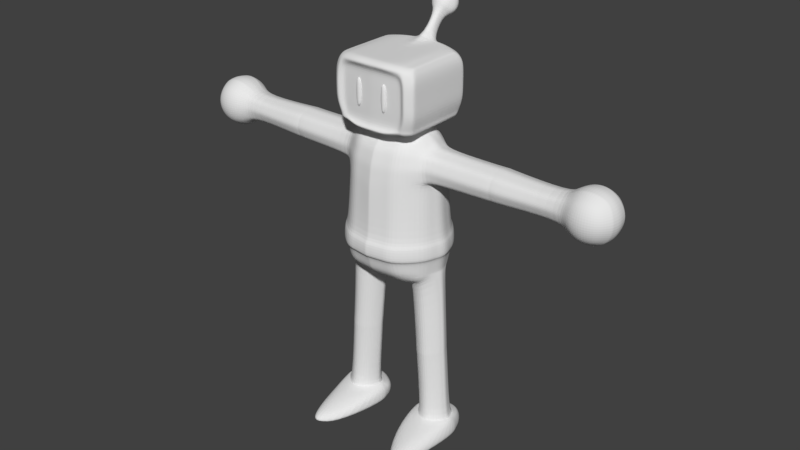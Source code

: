 # Source: bomner2.blend  (saved by Blender 2.78.0; exported with 4.5.12 LTS)
import bpy
from mathutils import Matrix  # noqa: F401  (used for matrix-valued properties, if any)

bpy.ops.wm.read_factory_settings(use_empty=True)
scene = bpy.context.scene
scene.name = 'Scene'

# ---- collections
col_collection_1 = bpy.data.collections.new('Collection 1'); scene.collection.children.link(col_collection_1)

# ---- materials (node trees are filled in below, after node groups)
mat_material = bpy.data.materials.new('Material')
mat_material.alpha_threshold = 0.0
mat_material.use_transparent_shadow = False
mat_material.roughness = 0.5
mat_material.line_color = (0.0, 0.0, 0.0, 1.0)

# ---- material node trees

# ---- world
world_world = bpy.data.worlds.new('World'); scene.world = world_world
world_world.color = (0.05088, 0.05088, 0.05088)
world_world.use_sun_shadow = False
world_world.sun_shadow_jitter_overblur = 0.0
world_world.cycles.sampling_method = 'MANUAL'

# ---- meshes
me_cube_001 = bpy.data.meshes.new('Cube.001')
me_cube_001.from_pydata([(0.1099, 2.82, 6.221), (0.191, 2.823, 5.97), (0.2216, 2.692, 5.737), (0.1908, 2.465, 5.597), (0.1984, 2.773, 6.272), (0.353, 2.743, 6.056), (0.4132, 2.594, 5.828), (0.3511, 2.375, 5.672), (0.2483, 2.7, 6.344), (0.4453, 2.611, 6.186), (0.5232, 2.437, 5.978), (0.4422, 2.24, 5.797), (0.2477, 2.615, 6.42), (0.44, 2.459, 6.324), (0.4361, 2.263, 6.144), (0.3595, 2.096, 5.941), (0.1089, 1.978, 5.816), (0.1978, 2.539, 6.485), (0.2609, 2.327, 6.453), (0.3157, 2.118, 6.298), (0.2597, 1.977, 6.081), (0.08663, 1.926, 5.842), (0.6286, -1.419, 3.3), (0.6032, -1.457, 4.349), (0.5651, -1.483, 3.3), (0.4752, -1.483, 4.349), (0.4371, -1.457, 3.3), (0.4117, -1.419, 3.3), (7.54, -0.0002375, 0.4603), (6.917, -0.001062, 0.7656), (6.912, -0.6389, 1.398), (7.541, 0.6643, 0.7316), (7.541, 0.6785, 2.074), (8.254, -0.0007489, 0.6803), (7.542, -0.6796, 2.075), (7.028, -0.5178, 0.8782), (8.121, 0.5863, 1.979), (1.474, 0.651, 1.915), (1.474, -0.651, 1.915), (0.9308, 1.164, 1.936), (1.044, -1.53, -1.939), (1.028, -1.061, -2.858), (2.011, 0.0, -1.939), (0.7825, -0.4827, -3.177), (1.348, 0.5542, 2.183), (0.9186, 0.9537, 2.183), (1.508, 0.0, 2.183), (0.9186, 0.7362, 2.365), (0.9558, -1.327, 1.386), (1.818, 0.0005695, 0.7911), (1.608, 0.7474, 0.8618), (1.823, 0.0, 0.7458), (6.563, 0.0, 1.856), (6.563, 0.4182, 1.723), (6.563, -0.5514, 1.384), (1.818, -0.5114, 1.8), (1.818, 0.5125, 1.8), (1.613, 0.7468, 0.4296), (0.9607, 1.437, 0.4296), (0.9661, -1.41, 0.4296), (4.191, 0.0387, 0.7911), (4.191, -0.4989, 0.9541), (4.191, 0.5763, 0.9541), (4.191, 0.5507, 1.8), (4.307, 0.0005695, 0.7911), (4.307, 0.5344, 0.9541), (4.307, -0.7009, 1.385), (4.307, 0.0005695, 1.963), (4.045, -0.5114, 1.8), (4.045, -0.7039, 1.385), (4.045, 0.0005695, 1.963), (0.8773, 0.2503, 2.454), (0.8773, -0.2518, 2.454), (0.9345, -0.4297, 2.454), (0.9345, 0.4348, 2.454), (0.9883, 0.0, 2.454), (0.9618, -0.703, -3.088), (1.916, 0.001873, -2.544), (1.071, 1.432, -2.544), (0.9704, 0.008391, -8.641), (1.034, 1.124, -2.858), (0.7578, 0.01002, -3.221), (0.9707, 0.5327, -3.113), (1.043, 0.2972, -8.641), (1.547, -0.6936, -8.641), (2.236, 0.4455, -8.641), (2.396, -0.002163, -8.641), (1.902, -0.6908, -8.641), (1.664, 0.8192, -2.306), (1.949, 0.0009365, -2.306), (1.006, 0.5249, -3.165), (0.6766, 0.228, -3.272), (0.6377, 0.01067, -3.249), (1.532, -0.5911, -3.112), (1.493, 0.5161, -8.621), (2.267, 0.0009731, -8.621), (1.911, 0.6999, -8.641), (1.449, 0.6281, -8.641), (1.161, 0.2456, -8.621), (1.254, -0.3428, -8.621), (1.057, -0.3636, -5.94), (2.005, -0.275, -5.846), (1.967, 0.3371, -5.849), (1.701, -0.6122, -5.875), (1.068, -0.3435, -6.094), (1.308, 0.5124, -6.074), (1.711, -0.5922, -6.033), (0.9823, 0.2422, -6.107), (0.9057, 0.01057, -6.115), (2.104, 0.002163, -5.64), (0.8798, 0.0107, -5.779), (1.693, 0.5929, -5.686), (1.283, 0.5125, -5.742), (1.995, -0.2549, -5.65), (1.956, 0.3573, -5.653), (1.69, -0.5921, -5.686), (2.36, -0.389, -8.682), (1.421, 0.6814, -8.682), (1.112, -0.4908, -8.682), (1.615, -1.366, -8.781), (2.01, -1.328, -8.781), (1.023, -0.9446, -8.781), (2.418, -1.123, -8.95), (0.9657, -1.314, -8.95), (1.722, -2.572, -9.113), (1.739, -2.763, -9.385), (1.093, -1.927, -9.385), (0.9684, 0.6331, -9.384), (1.937, 0.9221, -8.745), (1.937, 1.013, -8.836), (2.478, -0.02161, -8.682), (1.427, 0.9969, -9.385), (0.7438, -0.07695, -8.867), (2.632, -0.1061, -9.385), (2.646, -0.0776, -9.062), (2.0, -0.1343, -9.387), (0.6992, -0.2065, -9.384), (0.6951, -0.1592, -9.06), (2.595, -0.04932, -8.874), (0.8043, -0.06786, -8.756), (2.54, -0.0322, -8.761), (2.078, -1.761, -9.386), (7.54, 0.8776, 1.77), (6.937, -0.61, 1.655), (8.226, 0.6914, 1.687), (1.521, 0.7209, 1.651), (0.9433, -1.243, 1.661), (4.191, -0.5687, 1.593), (4.045, -0.6077, 1.593), (4.045, 0.6088, 1.593), (7.539, 0.8661, 1.023), (6.942, -0.605, 1.138), (6.942, 0.6036, 1.139), (8.219, 0.6847, 1.102), (4.191, -0.5815, 1.17), (4.307, -0.6171, 1.17), (8.505, -0.3692, 1.392), (7.541, -0.3415, 2.296), (6.94, -0.2284, 0.7893), (8.223, -0.2583, 0.7062), (8.239, -0.2639, 2.096), (1.436, -0.2484, 2.183), (1.283, -0.1916, 2.365), (6.563, -0.1875, 1.797), (6.563, -0.1691, 0.9584), (1.818, -0.2745, 0.8641), (4.191, -0.2023, 0.8641), (0.9811, -0.1129, 2.454), (1.832, -0.2446, -2.595), (1.92, -0.1121, -2.945), (2.074, -0.1132, -6.002), (2.055, -0.1131, -5.644), (2.425, -0.1863, -8.682), (8.425, -0.3402, 1.776), (8.415, -0.3357, 1.01), (8.488, 0.4106, 1.392), (1.576, 0.3255, 1.98), (1.428, 0.2771, 2.183), (1.818, 0.2566, 1.882), (4.307, 0.2566, 1.882), (0.9803, 0.1259, 2.454), (7.183, -0.8431, 1.395), (7.273, 0.6328, 2.027), (7.279, -0.6201, 0.7751), (7.274, -0.6338, 2.028), (7.205, 0.7898, 1.731), (7.209, -0.7813, 1.06), (7.202, 0.3409, 2.191), (7.926, -0.9071, 1.393), (7.919, 4.224e-05, 0.5011), (7.933, 0.0004072, 2.314), (7.815, 0.6532, 0.7409), (7.816, -0.6537, 0.7402), (7.898, 0.847, 1.754), (7.893, 0.8357, 1.036), (7.896, -0.3174, 0.5509), (1.86, 0.4327, -1.939), (6.563, 0.1886, 0.9653), (1.721, 0.3734, 0.4296), (4.191, 0.3075, 0.8726), (4.045, 0.2717, 0.8726), (1.831, 0.2653, -2.595), (2.201, 0.1839, -8.621), (2.316, 0.2217, -8.641), (1.131, 0.1276, -8.621), (2.04, 0.1596, -5.844), (0.9182, 0.1265, -5.777), (2.03, 0.1797, -5.647), (2.388, 0.2281, -8.682), (0.8338, 0.2133, -9.384), (1.476, 0.4131, -9.385), (2.447, 0.3399, -8.855), (2.465, 0.3436, -9.385), (0.8643, 0.2025, -8.751), (1.589, 0.769, 1.124), (0.9623, 1.363, 1.102), (6.563, 0.4642, 1.208), (6.956, 0.2644, 0.8066), (7.217, 0.3205, 0.6426), (0.8773, 0.2503, 2.533), (0.8773, -0.25, 2.533), (0.9345, -0.4297, 2.531), (0.9345, 0.4348, 2.531), (0.9811, -0.1129, 2.531), (0.9803, 0.1259, 2.531), (1.213, -1.248, 2.637), (1.411, 1.067, 2.637), (1.366, 1.301, 2.692), (1.364, -1.297, 2.716), (1.236, -1.389, 2.716), (1.236, 1.392, 2.668), (1.245, -1.439, 2.8), (1.256, 1.441, 2.8), (1.518, -1.179, 2.8), (1.266, -1.439, 4.766), (1.299, 1.441, 4.766), (1.569, 0.0003062, 4.766), (1.569, 1.228, 4.766), (1.367, 1.298, 4.871), (1.365, -1.295, 4.871), (1.238, -1.386, 4.871), (1.238, 1.389, 4.871), (1.502, 1.184, 4.871), (1.334, -1.162, 4.941), (1.219, -1.244, 4.963), (1.456, 0.001102, 4.941), (1.456, -1.019, 4.919), (1.456, 1.063, 4.941), (1.219, -0.002892, 4.986), (1.335, -0.0007954, 4.967), (1.62, -0.006941, 4.616), (1.419, 1.395, 2.883), (1.245, -1.439, 2.883), (1.518, 1.276, 2.883), (1.296, 1.472, 2.883), (1.518, 0.0003062, 2.883), (8.227, -0.2206, 0.7024), (4.191, -0.1572, 1.901), (4.307, -0.1954, 1.901), (1.805, -0.321, -2.544), (1.927, -0.09523, -2.943), (2.234, -0.1021, -8.621), (2.356, -0.1282, -8.641), (2.072, -0.1164, -5.842), (2.081, -0.09634, -6.002), (2.062, -0.09621, -5.644), (2.433, -0.1622, -8.682), (6.936, -0.1952, 0.7859), (1.6, -0.2492, 1.995), (1.29, -0.1636, 2.365), (6.563, -0.1601, 1.805), (1.818, -0.2342, 0.8535), (4.191, -0.1671, 0.8535), (8.435, -0.2904, 1.781), (7.899, -0.271, 0.5436), (0.9822, -0.09638, 2.533), (0.9822, -0.09638, 2.531), (1.411, -0.8727, 2.637), (1.487, -0.9714, 2.716), (1.518, -1.006, 2.8), (1.569, -1.006, 4.766), (1.456, -0.9345, 4.941), (1.219, -1.027, 4.98), (6.952, 0.2369, 0.8023), (8.235, 0.2658, 2.092), (1.436, 0.2484, 2.183), (1.283, 0.1916, 2.365), (1.727, 0.335, 0.7978), (6.563, 0.169, 0.9584), (1.818, 0.2756, 0.8641), (1.732, 0.3347, 0.4296), (4.307, 0.2398, 0.8641), (4.045, 0.2436, 0.8641), (0.7593, 0.1911, -3.221), (0.9284, 0.09431, -5.958), (0.94, 0.1144, -6.112), (0.798, 0.2102, -8.853), (2.483, 0.297, -9.385), (7.541, 0.3406, 2.288), (8.219, 0.2595, 0.7097), (1.818, 0.23, 1.89), (4.307, 0.23, 1.89), (4.045, 0.23, 1.89), (7.893, 0.3175, 0.5576), (7.905, 0.328, 2.254), (1.809, 0.3164, -2.544), (0.623, 0.1078, -3.221), (1.822, 0.3677, -2.306), (1.841, 0.238, -2.595), (0.6551, 0.1081, -3.26), (0.7212, 0.1155, -3.304), (2.208, 0.165, -8.621), (2.324, 0.1985, -8.641), (2.048, 0.1412, -5.843), (2.057, 0.1612, -6.003), (0.9238, 0.1345, -8.682), (2.398, 0.2022, -8.682), (1.972, 0.4084, -9.388), (2.491, 0.3309, -9.052), (2.432, 0.2683, -8.754), (7.214, 0.2873, 0.6346), (1.518, 1.101, 2.8), (1.502, 1.061, 4.871), (1.456, 0.9532, 4.941), (1.219, 1.118, 5.0), (1.62, 1.18, 4.616), (1.518, 1.137, 2.883), (0.522, -1.207, 1.936), (0.522, 1.211, 1.936), (0.6222, -1.588, -1.939), (0.5112, -0.9878, 2.183), (0.5112, 0.9915, 2.183), (0.5112, -0.7616, 2.365), (0.544, -1.381, 1.386), (0.544, 1.385, 1.386), (0.5556, 1.451, 0.8177), (0.5531, -1.47, 0.4296), (0.5253, -0.4479, 2.454), (0.6393, -1.413, -2.544), (0.6457, 1.483, -2.544), (0.6077, -1.102, -2.858), (0.6126, 1.164, -2.858), (0.3911, -0.5018, -3.177), (0.3723, 0.428, -3.221), (0.6308, -1.501, -2.306), (0.6375, 1.573, -2.306), (0.533, 1.298, 1.661), (0.5487, -1.414, 1.102), (0.5253, 0.4516, 2.533), (0.5253, -0.4479, 2.531), (1.054, -1.248, 2.637), (1.075, 1.456, 2.664), (1.082, 1.505, 4.766), (1.056, 1.46, 4.871), (1.06, -1.317, 4.992), (1.009, 1.316, 4.979), (1.06, -0.005577, 5.023), (1.148, -1.358, 4.616), (1.148, 1.521, 4.616), (1.144, 1.513, 2.883), (1.082, -1.358, 2.883), (0.3706, 0.197, -3.221), (1.514, -1.408, 3.761), (1.656, 1.331, 3.761), (1.656, -1.093, 3.761), (1.656, -0.0008447, 4.367), (1.22, -1.358, 4.367), (1.517, 1.46, 4.367), (1.382, -1.504, 4.367), (1.656, 1.331, 4.367), (1.656, -1.28, 3.279), (1.382, -1.497, 3.279), (1.382, 1.545, 3.279), (1.656, -0.0008447, 3.279), (1.656, -1.093, 3.279), (1.656, 1.193, 3.279), (1.22, 1.562, 3.279), (1.22, -1.358, 3.279), (0.261, -1.251, 1.936), (0.2556, -0.7893, 2.365), (0.272, -1.432, 1.386), (0.2766, -1.532, 0.4296), (0.2593, 0.7309, -3.113), (0.1862, 0.4369, -3.221), (0.1846, 0.009524, -3.221), (0.3188, 1.606, -2.306), (0.1854, 0.2232, -3.221), (0.2627, -0.4641, 2.531), (0.607, -1.505, 4.955), (0.5989, -1.156, 5.03), (0.5989, 1.21, 5.03), (0.1853, 0.2011, -3.221), (0.2556, 0.7939, 2.365), (0.272, 1.436, 1.386), (0.2778, 1.505, 0.8177), (0.3038, -1.131, -2.858), (0.1955, -0.5152, -3.177), (0.2749, 1.471, 1.102), (0.2627, 0.4687, 2.532), (0.2627, 0.4687, 2.531), (0.6064, 1.508, 2.616), (0.607, 1.505, 4.955), (0.5989, 1.352, 5.03), (0.61, 1.561, 2.797), (1.059, -1.372, 3.761), (0.61, 1.561, 4.367), (0.61, 1.561, 3.279), (0.07069, -1.284, 1.936), (0.07367, -1.469, 1.386), (0.0749, -1.577, 0.4296), (0.07114, -0.4758, 2.454), (0.08296, 1.206, -2.858), (0.05001, 0.009607, -3.221), (0.07218, -1.376, 1.661), (0.07114, -0.4758, 2.531), (0.1614, -1.355, 2.531), (0.1652, -1.562, 4.84), (0.1644, -1.505, 4.955), (0.2338, -1.39, 4.681), (0.2202, -1.39, 2.797), (0.1622, -1.157, 5.03), (0.1011, 1.258, 5.03), (0.05019, 0.204, -3.221), (0.2869, -1.404, 3.761), (0.2869, -1.404, 3.279), (0.08426, -1.659, -1.939), (0.06923, 1.056, 2.183), (0.07367, 1.474, 1.386), (0.07114, 0.4812, 2.454), (0.08229, -1.152, -2.858), (0.0744, -0.7637, -3.088), (0.05296, -0.525, -3.177), (0.07114, 0.4812, 2.531), (0.07114, 0.4812, 2.531), (0.1614, 1.356, 2.531), (0.1652, 1.561, 2.707), (0.1652, 1.561, 4.84), (0.1622, 1.351, 5.03), (0.08504, 1.561, 4.721), (0.1652, 1.561, 2.797), (0.1652, 1.561, 3.279), (0.07785, 2.161, 5.625), (0.1186, 2.09, 5.694), (0.02215, 2.208, 5.575), (0.6032, -1.457, 3.3), (0.6286, -1.419, 4.349), (0.6376, -1.374, 4.349), (0.6376, -1.374, 3.3), (0.5651, -1.483, 4.349), (0.5201, -1.492, 3.3), (0.5201, -1.492, 4.349), (0.4752, -1.483, 3.3), (0.4371, -1.457, 4.349), (0.4117, -1.419, 4.349), (0.4027, -1.374, 3.3), (0.4027, -1.374, 4.349), (7.54, 0.9487, 1.395), (8.588, 0.0001301, 1.393), (7.542, -0.9506, 1.395), (7.542, 0.0001263, 2.36), (6.906, -0.0007717, 2.041), (6.912, 0.6368, 1.398), (8.261, 0.7221, 1.396), (8.269, -0.0003911, 2.125), (8.262, -0.7229, 1.395), (7.541, -0.6655, 0.7309), (7.019, -0.5265, 1.922), (7.027, 0.5193, 0.876), (7.019, 0.5256, 1.921), (8.111, -0.5751, 0.8183), (8.123, -0.5862, 1.979), (8.11, 0.575, 0.8187), (1.709, 0.8653, -1.939), (1.709, -0.8976, -1.939), (1.052, 1.605, -1.939), (0.9308, -1.159, 1.936), (1.679, 0.0, 2.044), (1.348, -0.5542, 2.183), (0.9186, -0.9486, 2.183), (1.219, 0.4275, 2.365), (1.219, -0.4275, 2.365), (0.9186, -0.7311, 2.365), (1.335, 0.0, 2.365), (1.569, -0.7907, 1.386), (1.569, 0.7907, 1.386), (0.9558, 1.332, 1.386), (1.608, -0.7474, 0.8618), (0.9689, 1.395, 0.8177), (0.9662, -1.39, 0.8177), (6.563, -0.4182, 1.723), (6.563, 0.5514, 1.384), (6.563, -0.3771, 1.032), (6.563, 0.3771, 1.032), (6.563, 0.0, 0.8987), (1.818, -0.7301, 1.385), (1.818, -0.613, 0.9541), (1.818, 0.0005695, 1.963), (1.818, 0.6141, 0.9541), (1.818, 0.7313, 1.385), (1.613, -0.7697, 0.4296), (1.83, 0.0, 0.4296), (4.191, 0.7415, 1.385), (4.191, -0.4733, 1.8), (4.191, -0.6641, 1.385), (4.191, 0.0387, 1.963), (4.307, -0.5333, 0.9541), (4.307, 0.702, 1.385), (4.307, -0.5114, 1.8), (4.307, 0.5125, 1.8), (4.045, 0.5125, 1.8), (4.045, 0.0005695, 0.7911), (4.045, -0.5417, 0.9541), (4.045, 0.5428, 0.9541), (4.045, 0.7051, 1.385), (1.064, -1.362, -2.544), (1.625, -0.8418, -2.544), (1.677, 0.7035, -2.544), (1.459, -0.8416, -2.858), (1.535, 0.5939, -3.112), (1.19, 0.6623, -2.858), (0.9288, -0.5756, -3.088), (1.097, 0.5135, -3.328), (0.9269, 0.6919, -3.113), (0.6921, -0.3347, -3.177), (0.6078, 0.01044, -3.221), (0.6417, 0.2278, -3.221), (0.7612, 0.4141, -3.221), (2.291, -0.3315, -8.641), (1.062, 1.519, -2.306), (1.664, -0.8479, -2.306), (1.054, -1.446, -2.306), (1.225, 0.6625, -2.909), (1.494, -0.745, -2.909), (1.721, -0.5483, -2.595), (1.923, 0.002101, -2.595), (1.739, 0.5284, -2.595), (1.038, -0.5412, -3.14), (0.7517, -0.3232, -3.228), (1.857, -0.2539, -2.968), (1.971, 0.003143, -2.927), (1.816, 0.3583, -2.981), (1.173, -0.5717, -3.329), (0.7645, 0.2433, -3.326), (0.686, 0.01168, -3.287), (0.8527, -0.3424, -3.328), (1.871, 0.5748, -8.621), (1.863, -0.5619, -8.621), (2.181, -0.2682, -8.621), (2.136, 0.3669, -8.621), (1.573, -0.5642, -8.621), (1.102, 0.0096, -8.621), (1.373, -0.5929, -5.91), (1.705, 0.5727, -5.875), (0.9707, 0.2221, -5.954), (1.297, 0.4923, -5.919), (2.114, -0.01802, -5.839), (0.8941, -0.009488, -5.962), (1.714, 0.5928, -6.033), (2.014, -0.255, -6.006), (1.976, 0.3572, -6.009), (1.384, -0.5728, -6.067), (2.123, 0.00203, -5.999), (1.359, -0.5727, -5.734), (0.9566, 0.2423, -5.774), (1.043, -0.3434, -5.761), (1.167, -0.4228, -8.641), (0.8875, -0.009835, -8.682), (0.9684, 0.3123, -8.682), (1.568, -0.7928, -8.682), (2.299, 0.4777, -8.682), (1.927, -0.7897, -8.682), (1.937, 0.7615, -8.682), (2.407, -0.7419, -8.781), (1.677, -2.056, -8.95), (2.072, -2.018, -8.95), (2.436, -1.545, -9.113), (2.117, -2.534, -9.113), (1.014, -1.595, -9.113), (2.416, -1.828, -9.385), (2.134, -2.725, -9.385), (0.9242, 0.4729, -8.745), (2.299, 0.6383, -8.745), (1.421, 0.842, -8.745), (0.8648, 0.5637, -8.836), (2.299, 0.7291, -8.836), (1.421, 0.9328, -8.836), (0.881, 0.6685, -9.039), (2.299, 0.8339, -9.039), (1.937, 1.118, -9.039), (1.421, 1.038, -9.039), (2.299, 0.7932, -9.385), (1.937, 1.077, -9.388), (1.524, -0.1707, -9.385), (1.648, -1.791, -9.385), (8.493, 0.0002898, 1.805), (7.541, -0.8792, 1.771), (6.937, 0.6087, 1.655), (8.227, -0.6914, 1.687), (1.521, -0.7209, 1.651), (0.9433, 1.248, 1.661), (6.563, -0.4848, 1.554), (6.563, 0.4848, 1.554), (1.818, 0.6219, 1.593), (1.818, -0.6208, 1.593), (4.191, 0.6461, 1.593), (4.307, 0.6073, 1.593), (4.307, -0.6061, 1.593), (8.482, 0.0002004, 0.9847), (7.541, -0.8676, 1.022), (8.22, -0.6848, 1.102), (1.589, -0.769, 1.124), (0.961, -1.358, 1.102), (6.563, -0.4642, 1.208), (1.818, -0.6715, 1.17), (4.045, -0.6228, 1.17), (7.54, -0.3312, 0.5199), (6.928, -0.2326, 2.014), (1.587, -0.2918, 1.986), (1.875, -0.4024, -1.939), (1.727, -0.335, 0.7978), (1.818, -0.2289, 1.89), (1.732, -0.345, 0.4296), (4.191, -0.1908, 1.89), (4.307, -0.2387, 0.8641), (4.307, -0.2289, 1.89), (4.045, -0.2289, 1.89), (4.045, -0.2425, 0.8641), (1.785, -0.3763, -2.544), (1.822, -0.3796, -2.306), (2.228, -0.1197, -8.621), (2.349, -0.1498, -8.641), (2.065, -0.1332, -5.842), (7.539, 0.3682, 0.5353), (7.541, 0.38, 2.28), (6.933, 0.2606, 2.008), (8.215, 0.2895, 0.7131), (8.231, 0.2966, 2.089), (1.277, 0.2137, 2.365), (6.563, 0.2091, 1.79), (4.191, 0.2947, 1.882), (4.045, 0.2566, 1.882), (8.411, 0.3798, 1.77), (8.401, 0.3748, 1.017), (7.182, 0.8412, 1.395), (7.187, -0.0001907, 0.5653), (7.177, 0.0001337, 2.25), (7.278, 0.619, 0.776), (7.205, -0.7915, 1.732), (7.209, 0.7798, 1.061), (7.197, -0.3053, 2.203), (7.206, -0.2964, 0.6086), (7.925, 0.9061, 1.393), (7.822, 0.6684, 2.062), (7.824, -0.6689, 2.063), (7.9, -0.8478, 1.754), (7.894, -0.8363, 1.035), (7.909, -0.3275, 2.261), (7.902, 0.3659, 2.247), (7.89, 0.3542, 0.5641), (1.716, 0.3737, 0.8038), (1.818, 0.3073, 0.8726), (4.307, 0.2675, 0.8726), (1.796, 0.3527, -2.544), (0.6248, 0.1191, -3.221), (0.7595, 0.212, -3.221), (1.007, 0.1528, -8.641), (1.807, 0.4101, -2.306), (0.6572, 0.1193, -3.261), (1.894, 0.1807, -2.954), (0.7253, 0.1275, -3.306), (0.9324, 0.1063, -5.958), (2.049, 0.1796, -6.004), (0.944, 0.1264, -6.111), (0.928, 0.1512, -8.682), (1.969, 0.4712, -9.388), (2.473, 0.3781, -9.051), (2.419, 0.3031, -8.753), (0.8043, 0.2434, -8.851), (0.7881, 0.2546, -9.049), (1.818, 0.6727, 1.17), (4.191, 0.6589, 1.17), (4.307, 0.6182, 1.17), (4.045, 0.624, 1.17), (0.9345, 0.4348, 2.533), (0.9883, 0.0, 2.533), (0.9811, -0.1129, 2.533), (0.9803, 0.1259, 2.533), (0.8773, 0.2503, 2.531), (0.8773, -0.25, 2.531), (0.9883, 0.0, 2.531), (1.329, 1.17, 2.607), (1.327, -1.165, 2.637), (1.213, 1.252, 2.592), (1.411, 0.001085, 2.637), (1.411, -1.022, 2.637), (1.487, 0.000509, 2.716), (1.487, -1.138, 2.716), (1.487, 1.186, 2.716), (1.402, 1.364, 2.8), (1.376, -1.343, 2.8), (1.518, 0.0003062, 2.8), (1.518, 1.228, 2.8), (1.457, 1.347, 4.766), (1.413, -1.343, 4.766), (1.569, -1.179, 4.766), (1.502, 0.0005197, 4.871), (1.502, -1.136, 4.871), (1.336, 1.166, 4.941), (1.219, 1.248, 4.941), (1.49, 1.419, 4.616), (1.325, 1.497, 4.616), (1.62, -1.23, 4.616), (1.317, -1.489, 4.616), (1.471, -1.343, 4.616), (1.62, 1.308, 4.616), (1.518, -1.179, 2.883), (1.376, -1.343, 2.883), (6.925, -0.1987, 2.018), (1.895, -0.3435, -1.939), (1.818, -0.1954, 1.901), (4.045, -0.1954, 1.901), (1.84, -0.3239, -2.306), (1.846, -0.2086, -2.595), (8.425, -0.2866, 1.007), (8.517, -0.3152, 1.392), (7.54, -0.2828, 0.5112), (7.541, -0.2916, 2.306), (8.243, -0.2254, 2.1), (1.446, -0.2121, 2.183), (1.741, -0.286, 0.7902), (6.563, -0.1443, 0.9497), (1.747, -0.2946, 0.4296), (4.307, -0.2038, 0.8535), (4.045, -0.207, 0.8535), (0.9822, -0.09638, 2.454), (7.204, -0.2531, 0.6022), (7.194, -0.2607, 2.21), (7.912, -0.2795, 2.269), (1.502, -0.9696, 4.871), (1.334, -0.9918, 4.96), (1.62, -1.064, 4.616), (1.518, -1.006, 2.883), (1.587, 0.2918, 1.986), (6.563, 0.1875, 1.797), (4.191, 0.2796, 0.8641), (0.9811, 0.1129, 2.454), (0.9143, 0.1145, -5.777), (0.7785, 0.2118, -9.051), (0.8581, 0.1745, -8.751), (8.419, 0.3405, 1.774), (8.498, 0.3681, 1.392), (7.54, 0.33, 0.5275), (6.931, 0.2335, 2.011), (4.191, 0.2682, 1.89), (8.409, 0.336, 1.013), (7.2, 0.3056, 2.197), (1.876, 0.3878, -1.939), (1.003, 0.1378, -8.641), (1.902, 0.1623, -2.951), (1.128, 0.1154, -8.621), (2.038, 0.1613, -5.646), (0.8199, 0.1698, -9.384), (1.481, 0.3526, -9.385), (2.462, 0.2996, -8.857), (0.9811, 0.1129, 2.533), (0.9811, 0.1129, 2.531), (1.411, 0.9564, 2.637), (1.487, 1.063, 2.716), (1.569, 1.101, 4.766), (1.336, 1.045, 4.979), (0.6293, 1.662, -1.939), (0.5112, 0.7652, 2.365), (0.5533, -1.447, 0.8177), (0.5484, 1.493, 0.4296), (0.5253, 0.4516, 2.454), (0.5494, -0.7303, -3.088), (0.5186, 0.7159, -3.113), (0.3693, 0.009409, -3.221), (0.533, -1.294, 1.661), (0.3708, 0.2187, -3.221), (0.5498, 1.418, 1.102), (0.5253, 0.4516, 2.531), (1.054, 1.315, 2.572), (1.075, -1.389, 2.716), (1.082, -1.439, 2.8), (1.097, 1.501, 2.768), (1.082, -1.439, 4.786), (1.076, -1.459, 4.871), (1.06, -1.063, 5.023), (0.9617, 1.166, 5.023), (1.382, 1.563, 3.761), (1.656, -0.0008447, 3.761), (1.517, 1.46, 3.761), (1.656, -1.28, 3.761), (1.382, -1.519, 3.761), (1.656, 1.193, 3.761), (1.22, 1.562, 3.761), (1.22, -1.358, 3.761), (1.382, 1.554, 4.367), (1.514, -1.387, 4.367), (1.656, -1.093, 4.367), (1.656, 1.193, 4.367), (1.22, 1.571, 4.367), (1.656, -1.28, 4.367), (1.517, 1.46, 3.279), (1.656, 1.331, 3.279), (1.514, -1.394, 3.279), (0.3147, 1.698, -1.939), (0.2556, -1.024, 2.183), (0.2766, -1.5, 0.8177), (0.2627, -0.4641, 2.454), (0.3228, 1.515, -2.544), (0.3063, 1.188, -2.858), (0.2665, -1.342, 1.661), (0.2743, -1.466, 1.102), (0.596, -1.355, 2.531), (0.6064, -1.508, 2.616), (0.61, -1.562, 2.707), (0.61, -1.562, 4.84), (0.5989, -1.351, 5.03), (0.5989, -0.01818, 5.03), (0.8633, -1.358, 4.681), (0.8129, -1.358, 2.797), (0.261, 1.256, 1.936), (0.3111, -1.629, -1.939), (0.2556, 1.029, 2.183), (0.2742, 1.546, 0.4296), (0.2627, 0.4687, 2.454), (0.3197, -1.45, -2.544), (0.2747, -0.7496, -3.088), (0.3154, -1.54, -2.306), (0.2665, 1.346, 1.661), (0.596, 1.356, 2.531), (0.61, 1.561, 2.707), (0.61, 1.561, 4.84), (0.61, 1.561, 4.681), (0.61, 1.561, 3.761), (1.059, -1.372, 4.367), (1.059, -1.372, 3.279), (0.08522, 1.724, -1.939), (0.06923, -1.05, 2.183), (0.06923, -0.8096, 2.365), (0.07492, -1.539, 0.8177), (0.08743, 1.538, -2.544), (0.07023, 0.7418, -3.113), (0.05042, 0.4433, -3.221), (0.08633, 1.631, -2.306), (0.0743, -1.504, 1.102), (0.05021, 0.2265, -3.221), (0.1642, -1.508, 2.616), (0.1652, -1.562, 2.707), (0.1622, -1.351, 5.03), (0.1622, -0.02617, 5.03), (0.2869, -1.404, 4.367), (0.07069, 1.289, 1.936), (0.06923, 0.8149, 2.365), (0.07524, 1.544, 0.8177), (0.07426, 1.585, 0.4296), (0.08657, -1.477, -2.544), (0.08542, -1.568, -2.306), (0.07218, 1.381, 1.661), (0.07446, 1.509, 1.102), (0.1642, 1.507, 2.616), (0.1908, 1.504, 4.955), (0.1652, 1.561, 3.761), (0.1652, 1.561, 4.367), (1.025, -1.5, -1.347), (1.825, 0.4178, -1.347), (0.6049, -1.559, -1.347), (0.08192, -1.639, -1.347), (1.685, -0.8656, -1.347), (1.84, -0.388, -1.347), (1.858, -0.3313, -1.347), (0.6091, 1.62, -1.347), (0.3045, 1.66, -1.347), (0.08248, 1.689, -1.347), (1.685, 0.8357, -1.347), (1.029, 1.563, -1.347), (1.965, 0.0, -1.347), (1.84, 0.3745, -1.347), (0.3025, -1.605, -1.347), (1.028, -1.648, -1.347), (1.049, -1.681, -1.939), (0.5858, -1.745, -1.939), (1.906, 0.4566, -1.347), (1.944, 0.4729, -1.939), (0.5669, -1.713, -1.347), (0.1061, -1.814, -1.939), (0.1061, -1.793, -1.347), (1.752, -0.9522, -1.347), (1.779, -0.9874, -1.939), (1.779, 0.9478, -1.939), (1.058, 1.76, -1.939), (1.962, -0.4437, -1.939), (1.922, -0.428, -1.347), (1.983, -0.3338, -1.939), (1.942, -0.3203, -1.347), (0.5937, 1.822, -1.939), (0.5714, 1.776, -1.347), (0.2483, 1.861, -1.939), (0.2371, 1.82, -1.347), (1.752, 0.9152, -1.347), (1.033, 1.714, -1.347), (2.11, -0.002035, -1.939), (2.06, -0.002035, -1.347), (1.962, 0.4237, -1.939), (1.922, 0.4091, -1.347), (0.3264, -1.79, -1.939), (0.3169, -1.764, -1.347), (0.0, 2.825, 6.198), (0.0, 2.833, 5.944), (0.0, 2.711, 5.719), (0.0, 2.492, 5.587), (0.0, 2.222, 5.572), (0.0, 2.69, 6.412), (-0.1099, 2.82, 6.221), (-0.191, 2.823, 5.97), (-0.2216, 2.692, 5.737), (-0.1908, 2.465, 5.597), (-0.1984, 2.773, 6.272), (-0.353, 2.743, 6.056), (-0.4132, 2.594, 5.828), (-0.3511, 2.375, 5.672), (-0.2483, 2.7, 6.344), (-0.4453, 2.611, 6.186), (-0.5232, 2.437, 5.978), (-0.4422, 2.24, 5.797), (-0.2477, 2.615, 6.42), (-0.44, 2.459, 6.324), (-0.4361, 2.263, 6.144), (-0.3595, 2.096, 5.941), (-0.1089, 1.978, 5.816), (-0.1978, 2.539, 6.485), (-0.2609, 2.327, 6.453), (-0.3157, 2.118, 6.298), (-0.2597, 1.977, 6.081), (-0.08663, 1.926, 5.842), (0.0, 2.485, 6.515), (0.0, 2.246, 6.497), (0.0, 2.036, 6.361), (0.0, 1.913, 6.144), (-0.6286, -1.419, 3.3), (-0.6032, -1.457, 4.349), (-0.5651, -1.483, 3.3), (-0.4752, -1.483, 4.349), (-0.4371, -1.457, 3.3), (-0.4117, -1.419, 3.3), (-7.54, -0.0002375, 0.4603), (-6.917, -0.001062, 0.7656), (-6.912, -0.6389, 1.398), (-7.541, 0.6643, 0.7316), (-7.541, 0.6785, 2.074), (-8.254, -0.0007489, 0.6803), (-7.542, -0.6796, 2.075), (-7.028, -0.5178, 0.8782), (-8.121, 0.5863, 1.979), (-1.474, 0.651, 1.915), (-1.474, -0.651, 1.915), (-0.9308, 1.164, 1.936), (-1.044, -1.53, -1.939), (0.0, -1.67, -1.939), (0.0, 1.733, -1.939), (-1.028, -1.061, -2.858), (-2.011, 0.0, -1.939), (-0.7825, -0.4827, -3.177), (-1.348, 0.5542, 2.183), (-0.9186, 0.9537, 2.183), (0.0, -1.06, 2.183), (-1.508, 0.0, 2.183), (-0.9186, 0.7362, 2.365), (0.0, -0.8171, 2.365), (-0.9558, -1.327, 1.386), (-1.818, 0.0005695, 0.7911), (-1.608, 0.7474, 0.8618), (-1.823, 0.0, 0.7458), (-6.563, 0.0, 1.856), (-6.563, 0.4182, 1.723), (-6.563, -0.5514, 1.384), (-1.818, -0.5114, 1.8), (-1.818, 0.5125, 1.8), (-1.613, 0.7468, 0.4296), (-0.9607, 1.437, 0.4296), (-0.9661, -1.41, 0.4296), (0.0, 1.599, 0.4296), (-4.191, 0.0387, 0.7911), (-4.191, -0.4989, 0.9541), (-4.191, 0.5763, 0.9541), (-4.191, 0.5507, 1.8), (-4.307, 0.0005695, 0.7911), (-4.307, 0.5344, 0.9541), (-4.307, -0.7009, 1.385), (-4.307, 0.0005695, 1.963), (-4.045, -0.5114, 1.8), (-4.045, -0.7039, 1.385), (-4.045, 0.0005695, 1.963), (-0.8773, 0.2503, 2.454), (-0.8773, -0.2518, 2.454), (-0.9345, -0.4297, 2.454), (-0.9345, 0.4348, 2.454), (0.0, 0.4858, 2.454), (-0.9883, 0.0, 2.454), (-0.9618, -0.703, -3.088), (-1.916, 0.001873, -2.544), (-1.071, 1.432, -2.544), (-0.9704, 0.008391, -8.641), (-1.034, 1.124, -2.858), (0.0, 1.213, -2.858), (-0.7578, 0.01002, -3.221), (-0.9707, 0.5327, -3.113), (-1.043, 0.2972, -8.641), (0.0, 0.4457, -3.221), (0.0, 0.009638, -3.221), (-1.547, -0.6936, -8.641), (-2.236, 0.4455, -8.641), (-2.396, -0.002163, -8.641), (-1.902, -0.6908, -8.641), (-1.664, 0.8192, -2.306), (-1.949, 0.0009365, -2.306), (0.0, 1.64, -2.306), (-1.006, 0.5249, -3.165), (-0.6766, 0.228, -3.272), (-0.6377, 0.01067, -3.249), (-1.532, -0.5911, -3.112), (-1.493, 0.5161, -8.621), (-2.267, 0.0009731, -8.621), (-1.911, 0.6999, -8.641), (-1.449, 0.6281, -8.641), (-1.161, 0.2456, -8.621), (-1.254, -0.3428, -8.621), (-1.057, -0.3636, -5.94), (-2.005, -0.275, -5.846), (-1.967, 0.3371, -5.849), (-1.701, -0.6122, -5.875), (-1.068, -0.3435, -6.094), (-1.308, 0.5124, -6.074), (-1.711, -0.5922, -6.033), (-0.9823, 0.2422, -6.107), (-0.9057, 0.01057, -6.115), (-2.104, 0.002163, -5.64), (-0.8798, 0.0107, -5.779), (-1.693, 0.5929, -5.686), (-1.283, 0.5125, -5.742), (-1.995, -0.2549, -5.65), (-1.956, 0.3573, -5.653), (-1.69, -0.5921, -5.686), (-2.36, -0.389, -8.682), (-1.421, 0.6814, -8.682), (-1.112, -0.4908, -8.682), (-1.615, -1.366, -8.781), (-2.01, -1.328, -8.781), (-1.023, -0.9446, -8.781), (-2.418, -1.123, -8.95), (-0.9657, -1.314, -8.95), (-1.722, -2.572, -9.113), (-1.739, -2.763, -9.385), (-1.093, -1.927, -9.385), (-0.9684, 0.6331, -9.384), (-1.937, 0.9221, -8.745), (-1.937, 1.013, -8.836), (-2.478, -0.02161, -8.682), (-1.427, 0.9969, -9.385), (-0.7438, -0.07695, -8.867), (-2.632, -0.1061, -9.385), (-2.646, -0.0776, -9.062), (-2.0, -0.1343, -9.387), (-0.6992, -0.2065, -9.384), (-0.6951, -0.1592, -9.06), (-2.595, -0.04932, -8.874), (-0.8043, -0.06786, -8.756), (-2.54, -0.0322, -8.761), (-2.078, -1.761, -9.386), (-7.54, 0.8776, 1.77), (-6.937, -0.61, 1.655), (-8.226, 0.6914, 1.687), (-1.521, 0.7209, 1.651), (-0.9433, -1.243, 1.661), (-4.191, -0.5687, 1.593), (-4.045, -0.6077, 1.593), (-4.045, 0.6088, 1.593), (-7.539, 0.8661, 1.023), (-6.942, -0.605, 1.138), (-6.942, 0.6036, 1.139), (-8.219, 0.6847, 1.102), (0.0, -1.518, 1.102), (-4.191, -0.5815, 1.17), (-4.307, -0.6171, 1.17), (-8.505, -0.3692, 1.392), (-7.541, -0.3415, 2.296), (-6.94, -0.2284, 0.7893), (-8.223, -0.2583, 0.7062), (-8.239, -0.2639, 2.096), (-1.436, -0.2484, 2.183), (-1.283, -0.1916, 2.365), (-6.563, -0.1875, 1.797), (-6.563, -0.1691, 0.9584), (-1.818, -0.2745, 0.8641), (-4.191, -0.2023, 0.8641), (-0.9811, -0.1129, 2.454), (-1.832, -0.2446, -2.595), (-1.92, -0.1121, -2.945), (-2.074, -0.1132, -6.002), (-2.055, -0.1131, -5.644), (-2.425, -0.1863, -8.682), (-8.425, -0.3402, 1.776), (-8.415, -0.3357, 1.01), (-8.488, 0.4106, 1.392), (-1.576, 0.3255, 1.98), (-1.428, 0.2771, 2.183), (-1.818, 0.2566, 1.882), (-4.307, 0.2566, 1.882), (-0.9803, 0.1259, 2.454), (-7.183, -0.8431, 1.395), (-7.273, 0.6328, 2.027), (-7.279, -0.6201, 0.7751), (-7.274, -0.6338, 2.028), (-7.205, 0.7898, 1.731), (-7.209, -0.7813, 1.06), (-7.202, 0.3409, 2.191), (-7.926, -0.9071, 1.393), (-7.919, 4.224e-05, 0.5011), (-7.933, 0.0004072, 2.314), (-7.815, 0.6532, 0.7409), (-7.816, -0.6537, 0.7402), (-7.898, 0.847, 1.754), (-7.893, 0.8357, 1.036), (-7.896, -0.3174, 0.5509), (-1.86, 0.4327, -1.939), (-6.563, 0.1886, 0.9653), (-1.721, 0.3734, 0.4296), (-4.191, 0.3075, 0.8726), (-4.045, 0.2717, 0.8726), (-1.831, 0.2653, -2.595), (-2.201, 0.1839, -8.621), (-2.316, 0.2217, -8.641), (-1.131, 0.1276, -8.621), (-2.04, 0.1596, -5.844), (-0.9182, 0.1265, -5.777), (-2.03, 0.1797, -5.647), (-2.388, 0.2281, -8.682), (-0.8338, 0.2133, -9.384), (-1.476, 0.4131, -9.385), (-2.447, 0.3399, -8.855), (-2.465, 0.3436, -9.385), (-0.8643, 0.2025, -8.751), (-1.589, 0.769, 1.124), (-0.9623, 1.363, 1.102), (-6.563, 0.4642, 1.208), (-6.956, 0.2644, 0.8066), (-7.217, 0.3205, 0.6426), (-0.8773, 0.2503, 2.533), (-0.8773, -0.25, 2.533), (-0.9345, -0.4297, 2.531), (-0.9345, 0.4348, 2.531), (-0.9811, -0.1129, 2.531), (-0.9803, 0.1259, 2.531), (-1.213, -1.248, 2.637), (-1.411, 1.067, 2.637), (-1.366, 1.301, 2.692), (-1.364, -1.297, 2.716), (-1.236, -1.389, 2.716), (-1.236, 1.392, 2.668), (0.0, 1.507, 2.616), (-1.245, -1.439, 2.8), (-1.256, 1.441, 2.8), (0.0, 1.56, 2.707), (-1.518, -1.179, 2.8), (-1.266, -1.439, 4.766), (-1.299, 1.441, 4.766), (-1.569, 0.0003062, 4.766), (-1.569, 1.228, 4.766), (-1.367, 1.298, 4.871), (-1.365, -1.295, 4.871), (-1.238, -1.386, 4.871), (-1.238, 1.389, 4.871), (-1.502, 1.184, 4.871), (-1.334, -1.162, 4.941), (-1.219, -1.244, 4.963), (0.0, -1.351, 5.03), (-1.456, 0.001102, 4.941), (-1.456, -1.019, 4.919), (-1.456, 1.063, 4.941), (-1.219, -0.002892, 4.986), (0.0, -0.02913, 5.03), (-1.335, -0.0007954, 4.967), (-1.62, -0.006941, 4.616), (0.0, 1.56, 4.681), (0.0, -1.402, 4.681), (-1.419, 1.395, 2.883), (-1.245, -1.439, 2.883), (-1.518, 1.276, 2.883), (0.0, -1.402, 2.797), (-1.296, 1.472, 2.883), (-1.518, 0.0003062, 2.883), (0.0, 1.56, 2.797), (-8.227, -0.2206, 0.7024), (-4.191, -0.1572, 1.901), (-4.307, -0.1954, 1.901), (-1.805, -0.321, -2.544), (-1.927, -0.09523, -2.943), (-2.234, -0.1021, -8.621), (-2.356, -0.1282, -8.641), (-2.072, -0.1164, -5.842), (-2.081, -0.09634, -6.002), (-2.062, -0.09621, -5.644), (-2.433, -0.1622, -8.682), (-6.936, -0.1952, 0.7859), (-1.6, -0.2492, 1.995), (-1.29, -0.1636, 2.365), (-6.563, -0.1601, 1.805), (-1.818, -0.2342, 0.8535), (-4.191, -0.1671, 0.8535), (-8.435, -0.2904, 1.781), (-7.899, -0.271, 0.5436), (-0.9822, -0.09638, 2.533), (-0.9822, -0.09638, 2.531), (-1.411, -0.8727, 2.637), (-1.487, -0.9714, 2.716), (-1.518, -1.006, 2.8), (-1.569, -1.006, 4.766), (-1.456, -0.9345, 4.941), (-1.219, -1.027, 4.98), (-6.952, 0.2369, 0.8023), (-8.235, 0.2658, 2.092), (-1.436, 0.2484, 2.183), (-1.283, 0.1916, 2.365), (-1.727, 0.335, 0.7978), (-6.563, 0.169, 0.9584), (-1.818, 0.2756, 0.8641), (-1.732, 0.3347, 0.4296), (-4.307, 0.2398, 0.8641), (-4.045, 0.2436, 0.8641), (-0.7593, 0.1911, -3.221), (-0.9284, 0.09431, -5.958), (-0.94, 0.1144, -6.112), (-0.798, 0.2102, -8.853), (-2.483, 0.297, -9.385), (-7.541, 0.3406, 2.288), (-8.219, 0.2595, 0.7097), (-1.818, 0.23, 1.89), (-4.307, 0.23, 1.89), (-4.045, 0.23, 1.89), (-7.893, 0.3175, 0.5576), (-7.905, 0.328, 2.254), (-1.809, 0.3164, -2.544), (-0.623, 0.1078, -3.221), (-1.822, 0.3677, -2.306), (-1.841, 0.238, -2.595), (-0.6551, 0.1081, -3.26), (-0.7212, 0.1155, -3.304), (-2.208, 0.165, -8.621), (-2.324, 0.1985, -8.641), (-2.048, 0.1412, -5.843), (-2.057, 0.1612, -6.003), (-0.9238, 0.1345, -8.682), (-2.398, 0.2022, -8.682), (-1.972, 0.4084, -9.388), (-2.491, 0.3309, -9.052), (-2.432, 0.2683, -8.754), (-7.214, 0.2873, 0.6346), (-1.518, 1.101, 2.8), (-1.502, 1.061, 4.871), (-1.456, 0.9532, 4.941), (-1.219, 1.118, 5.0), (-1.62, 1.18, 4.616), (-1.518, 1.137, 2.883), (-0.522, -1.207, 1.936), (-0.522, 1.211, 1.936), (-0.6222, -1.588, -1.939), (-0.5112, -0.9878, 2.183), (-0.5112, 0.9915, 2.183), (-0.5112, -0.7616, 2.365), (-0.544, -1.381, 1.386), (-0.544, 1.385, 1.386), (-0.5556, 1.451, 0.8177), (-0.5531, -1.47, 0.4296), (-0.5253, -0.4479, 2.454), (-0.6393, -1.413, -2.544), (-0.6457, 1.483, -2.544), (-0.6077, -1.102, -2.858), (-0.6126, 1.164, -2.858), (-0.3911, -0.5018, -3.177), (-0.3723, 0.428, -3.221), (-0.6308, -1.501, -2.306), (-0.6375, 1.573, -2.306), (-0.533, 1.298, 1.661), (-0.5487, -1.414, 1.102), (-0.5253, 0.4516, 2.533), (-0.5253, -0.4479, 2.531), (-1.054, -1.248, 2.637), (-1.075, 1.456, 2.664), (-1.082, 1.505, 4.766), (-1.056, 1.46, 4.871), (-1.06, -1.317, 4.992), (-1.009, 1.316, 4.979), (-1.06, -0.005577, 5.023), (-1.148, -1.358, 4.616), (-1.148, 1.521, 4.616), (-1.144, 1.513, 2.883), (-1.082, -1.358, 2.883), (-0.3706, 0.197, -3.221), (-1.514, -1.408, 3.761), (-1.656, 1.331, 3.761), (-1.656, -1.093, 3.761), (-1.656, -0.0008447, 4.367), (0.0, 1.56, 4.367), (-1.22, -1.358, 4.367), (-1.517, 1.46, 4.367), (-1.382, -1.504, 4.367), (-1.656, 1.331, 4.367), (-1.656, -1.28, 3.279), (-1.382, -1.497, 3.279), (0.0, -1.415, 3.279), (-1.382, 1.545, 3.279), (-1.656, -0.0008447, 3.279), (-1.656, -1.093, 3.279), (-1.656, 1.193, 3.279), (-1.22, 1.562, 3.279), (-1.22, -1.358, 3.279), (-0.261, -1.251, 1.936), (-0.2556, -0.7893, 2.365), (-0.272, -1.432, 1.386), (-0.2766, -1.532, 0.4296), (-0.2593, 0.7309, -3.113), (-0.1862, 0.4369, -3.221), (-0.1846, 0.009524, -3.221), (-0.3188, 1.606, -2.306), (-0.1854, 0.2232, -3.221), (-0.2627, -0.4641, 2.531), (-0.607, -1.505, 4.955), (-0.5989, -1.156, 5.03), (-0.5989, 1.21, 5.03), (-0.1853, 0.2011, -3.221), (-0.2556, 0.7939, 2.365), (-0.272, 1.436, 1.386), (-0.2778, 1.505, 0.8177), (-0.3038, -1.131, -2.858), (-0.1955, -0.5152, -3.177), (-0.2749, 1.471, 1.102), (-0.2627, 0.4687, 2.532), (-0.2627, 0.4687, 2.531), (-0.6064, 1.508, 2.616), (-0.607, 1.505, 4.955), (-0.5989, 1.352, 5.03), (-0.61, 1.561, 2.797), (-1.059, -1.372, 3.761), (-0.61, 1.561, 4.367), (-0.61, 1.561, 3.279), (-0.07069, -1.284, 1.936), (-0.07367, -1.469, 1.386), (-0.0749, -1.577, 0.4296), (-0.07114, -0.4758, 2.454), (-0.08296, 1.206, -2.858), (-0.05001, 0.009607, -3.221), (-0.07218, -1.376, 1.661), (-0.07114, -0.4758, 2.531), (-0.1614, -1.355, 2.531), (-0.1652, -1.562, 4.84), (-0.1644, -1.505, 4.955), (-0.2338, -1.39, 4.681), (-0.2202, -1.39, 2.797), (-0.1622, -1.157, 5.03), (-0.1011, 1.258, 5.03), (-0.05019, 0.204, -3.221), (-0.2869, -1.404, 3.761), (-0.2869, -1.404, 3.279), (-0.08426, -1.659, -1.939), (-0.06923, 1.056, 2.183), (-0.07367, 1.474, 1.386), (-0.07114, 0.4812, 2.454), (-0.08229, -1.152, -2.858), (-0.0744, -0.7637, -3.088), (-0.05296, -0.525, -3.177), (-0.07114, 0.4812, 2.531), (-0.07114, 0.4812, 2.531), (-0.1614, 1.356, 2.531), (-0.1652, 1.561, 2.707), (-0.1652, 1.561, 4.84), (-0.1622, 1.351, 5.03), (-0.08504, 1.561, 4.721), (-0.1652, 1.561, 2.797), (-0.1652, 1.561, 3.279), (-0.07785, 2.161, 5.625), (-0.1186, 2.09, 5.694), (-0.02215, 2.208, 5.575), (-0.6032, -1.457, 3.3), (-0.6286, -1.419, 4.349), (-0.6376, -1.374, 4.349), (-0.6376, -1.374, 3.3), (-0.5651, -1.483, 4.349), (-0.5201, -1.492, 3.3), (-0.5201, -1.492, 4.349), (-0.4752, -1.483, 3.3), (-0.4371, -1.457, 4.349), (-0.4117, -1.419, 4.349), (-0.4027, -1.374, 3.3), (-0.4027, -1.374, 4.349), (-7.54, 0.9487, 1.395), (-8.588, 0.0001301, 1.393), (-7.542, -0.9506, 1.395), (-7.542, 0.0001263, 2.36), (-6.906, -0.0007717, 2.041), (-6.912, 0.6368, 1.398), (-8.261, 0.7221, 1.396), (-8.269, -0.0003911, 2.125), (-8.262, -0.7229, 1.395), (-7.541, -0.6655, 0.7309), (-7.019, -0.5265, 1.922), (-7.027, 0.5193, 0.876), (-7.019, 0.5256, 1.921), (-8.111, -0.5751, 0.8183), (-8.123, -0.5862, 1.979), (-8.11, 0.575, 0.8187), (-1.709, 0.8653, -1.939), (-1.709, -0.8976, -1.939), (-1.052, 1.605, -1.939), (-0.9308, -1.159, 1.936), (0.0, -1.296, 1.936), (0.0, 1.301, 1.936), (-1.679, 0.0, 2.044), (-1.348, -0.5542, 2.183), (-0.9186, -0.9486, 2.183), (0.0, 1.066, 2.183), (-1.219, 0.4275, 2.365), (-1.219, -0.4275, 2.365), (-0.9186, -0.7311, 2.365), (0.0, 0.8227, 2.365), (-1.335, 0.0, 2.365), (-1.569, -0.7907, 1.386), (-1.569, 0.7907, 1.386), (-0.9558, 1.332, 1.386), (0.0, 1.488, 1.386), (0.0, -1.482, 1.386), (-1.608, -0.7474, 0.8618), (-0.9689, 1.395, 0.8177), (-0.9662, -1.39, 0.8177), (0.0, 1.559, 0.8177), (0.0, -1.553, 0.8177), (-6.563, -0.4182, 1.723), (-6.563, 0.5514, 1.384), (-6.563, -0.3771, 1.032), (-6.563, 0.3771, 1.032), (-6.563, 0.0, 0.8987), (-1.818, -0.7301, 1.385), (-1.818, -0.613, 0.9541), (-1.818, 0.0005695, 1.963), (-1.818, 0.6141, 0.9541), (-1.818, 0.7313, 1.385), (-1.613, -0.7697, 0.4296), (0.0, -1.594, 0.4296), (-1.83, 0.0, 0.4296), (-4.191, 0.7415, 1.385), (-4.191, -0.4733, 1.8), (-4.191, -0.6641, 1.385), (-4.191, 0.0387, 1.963), (-4.307, -0.5333, 0.9541), (-4.307, 0.702, 1.385), (-4.307, -0.5114, 1.8), (-4.307, 0.5125, 1.8), (-4.045, 0.5125, 1.8), (-4.045, 0.0005695, 0.7911), (-4.045, -0.5417, 0.9541), (-4.045, 0.5428, 0.9541), (-4.045, 0.7051, 1.385), (0.0, -0.4802, 2.454), (-1.064, -1.362, -2.544), (-1.625, -0.8418, -2.544), (-1.677, 0.7035, -2.544), (0.0, -1.487, -2.544), (0.0, 1.547, -2.544), (-1.459, -0.8416, -2.858), (-1.535, 0.5939, -3.112), (-1.19, 0.6623, -2.858), (0.0, -1.159, -2.858), (-0.9288, -0.5756, -3.088), (-1.097, 0.5135, -3.328), (-0.9269, 0.6919, -3.113), (0.0, -0.7689, -3.088), (0.0, 0.7458, -3.113), (-0.6921, -0.3347, -3.177), (-0.6078, 0.01044, -3.221), (-0.6417, 0.2278, -3.221), (-0.7612, 0.4141, -3.221), (0.0, -0.5286, -3.177), (-2.291, -0.3315, -8.641), (-1.062, 1.519, -2.306), (0.0, -1.579, -2.306), (-1.664, -0.8479, -2.306), (-1.054, -1.446, -2.306), (-1.225, 0.6625, -2.909), (-1.494, -0.745, -2.909), (-1.721, -0.5483, -2.595), (-1.923, 0.002101, -2.595), (-1.739, 0.5284, -2.595), (-1.038, -0.5412, -3.14), (-0.7517, -0.3232, -3.228), (-1.857, -0.2539, -2.968), (-1.971, 0.003143, -2.927), (-1.816, 0.3583, -2.981), (-1.173, -0.5717, -3.329), (-0.7645, 0.2433, -3.326), (-0.686, 0.01168, -3.287), (-0.8527, -0.3424, -3.328), (-1.871, 0.5748, -8.621), (-1.863, -0.5619, -8.621), (-2.181, -0.2682, -8.621), (-2.136, 0.3669, -8.621), (-1.573, -0.5642, -8.621), (-1.102, 0.0096, -8.621), (-1.373, -0.5929, -5.91), (-1.705, 0.5727, -5.875), (-0.9707, 0.2221, -5.954), (-1.297, 0.4923, -5.919), (-2.114, -0.01802, -5.839), (-0.8941, -0.009488, -5.962), (-1.714, 0.5928, -6.033), (-2.014, -0.255, -6.006), (-1.976, 0.3572, -6.009), (-1.384, -0.5728, -6.067), (-2.123, 0.00203, -5.999), (-1.359, -0.5727, -5.734), (-0.9566, 0.2423, -5.774), (-1.043, -0.3434, -5.761), (-1.167, -0.4228, -8.641), (-0.8875, -0.009835, -8.682), (-0.9684, 0.3123, -8.682), (-1.568, -0.7928, -8.682), (-2.299, 0.4777, -8.682), (-1.927, -0.7897, -8.682), (-1.937, 0.7615, -8.682), (-2.407, -0.7419, -8.781), (-1.677, -2.056, -8.95), (-2.072, -2.018, -8.95), (-2.436, -1.545, -9.113), (-2.117, -2.534, -9.113), (-1.014, -1.595, -9.113), (-2.416, -1.828, -9.385), (-2.134, -2.725, -9.385), (-0.9242, 0.4729, -8.745), (-2.299, 0.6383, -8.745), (-1.421, 0.842, -8.745), (-0.8648, 0.5637, -8.836), (-2.299, 0.7291, -8.836), (-1.421, 0.9328, -8.836), (-0.881, 0.6685, -9.039), (-2.299, 0.8339, -9.039), (-1.937, 1.118, -9.039), (-1.421, 1.038, -9.039), (-2.299, 0.7932, -9.385), (-1.937, 1.077, -9.388), (-1.524, -0.1707, -9.385), (-1.648, -1.791, -9.385), (-8.493, 0.0002898, 1.805), (-7.541, -0.8792, 1.771), (-6.937, 0.6087, 1.655), (-8.227, -0.6914, 1.687), (-1.521, -0.7209, 1.651), (-0.9433, 1.248, 1.661), (0.0, 1.395, 1.661), (0.0, -1.389, 1.661), (-6.563, -0.4848, 1.554), (-6.563, 0.4848, 1.554), (-1.818, 0.6219, 1.593), (-1.818, -0.6208, 1.593), (-4.191, 0.6461, 1.593), (-4.307, 0.6073, 1.593), (-4.307, -0.6061, 1.593), (-8.482, 0.0002004, 0.9847), (-7.541, -0.8676, 1.022), (-8.22, -0.6848, 1.102), (-1.589, -0.769, 1.124), (-0.961, -1.358, 1.102), (-6.563, -0.4642, 1.208), (-1.818, -0.6715, 1.17), (-4.045, -0.6228, 1.17), (-7.54, -0.3312, 0.5199), (-6.928, -0.2326, 2.014), (-1.587, -0.2918, 1.986), (-1.875, -0.4024, -1.939), (-1.727, -0.335, 0.7978), (-1.818, -0.2289, 1.89), (-1.732, -0.345, 0.4296), (-4.191, -0.1908, 1.89), (-4.307, -0.2387, 0.8641), (-4.307, -0.2289, 1.89), (-4.045, -0.2289, 1.89), (-4.045, -0.2425, 0.8641), (-1.785, -0.3763, -2.544), (-1.822, -0.3796, -2.306), (-2.228, -0.1197, -8.621), (-2.349, -0.1498, -8.641), (-2.065, -0.1332, -5.842), (-7.539, 0.3682, 0.5353), (-7.541, 0.38, 2.28), (-6.933, 0.2606, 2.008), (-8.215, 0.2895, 0.7131), (-8.231, 0.2966, 2.089), (-1.277, 0.2137, 2.365), (-6.563, 0.2091, 1.79), (-4.191, 0.2947, 1.882), (-4.045, 0.2566, 1.882), (-8.411, 0.3798, 1.77), (-8.401, 0.3748, 1.017), (-7.182, 0.8412, 1.395), (-7.187, -0.0001907, 0.5653), (-7.177, 0.0001337, 2.25), (-7.278, 0.619, 0.776), (-7.205, -0.7915, 1.732), (-7.209, 0.7798, 1.061), (-7.197, -0.3053, 2.203), (-7.206, -0.2964, 0.6086), (-7.925, 0.9061, 1.393), (-7.822, 0.6684, 2.062), (-7.824, -0.6689, 2.063), (-7.9, -0.8478, 1.754), (-7.894, -0.8363, 1.035), (-7.909, -0.3275, 2.261), (-7.902, 0.3659, 2.247), (-7.89, 0.3542, 0.5641), (-1.716, 0.3737, 0.8038), (-1.818, 0.3073, 0.8726), (-4.307, 0.2675, 0.8726), (-1.796, 0.3527, -2.544), (-0.6248, 0.1191, -3.221), (-0.7595, 0.212, -3.221), (0.0, 0.2277, -3.221), (-1.007, 0.1528, -8.641), (-1.807, 0.4101, -2.306), (-0.6572, 0.1193, -3.261), (-1.894, 0.1807, -2.954), (-0.7253, 0.1275, -3.306), (-0.9324, 0.1063, -5.958), (-2.049, 0.1796, -6.004), (-0.944, 0.1264, -6.111), (-0.928, 0.1512, -8.682), (-1.969, 0.4712, -9.388), (-2.473, 0.3781, -9.051), (-2.419, 0.3031, -8.753), (-0.8043, 0.2434, -8.851), (-0.7881, 0.2546, -9.049), (0.0, 1.523, 1.102), (-1.818, 0.6727, 1.17), (-4.191, 0.6589, 1.17), (-4.307, 0.6182, 1.17), (-4.045, 0.624, 1.17), (-0.9345, 0.4348, 2.533), (-0.9883, 0.0, 2.533), (-0.9811, -0.1129, 2.533), (-0.9803, 0.1259, 2.533), (-0.8773, 0.2503, 2.531), (-0.8773, -0.25, 2.531), (0.0, -0.4802, 2.531), (0.0, 0.4858, 2.531), (-0.9883, 0.0, 2.531), (-1.329, 1.17, 2.607), (-1.327, -1.165, 2.637), (-1.213, 1.252, 2.592), (0.0, -1.355, 2.531), (0.0, 1.355, 2.531), (-1.411, 0.001085, 2.637), (-1.411, -1.022, 2.637), (0.0, -1.508, 2.616), (-1.487, 0.000509, 2.716), (-1.487, -1.138, 2.716), (-1.487, 1.186, 2.716), (-1.402, 1.364, 2.8), (-1.376, -1.343, 2.8), (0.0, -1.562, 2.707), (-1.518, 0.0003062, 2.8), (-1.518, 1.228, 2.8), (-1.457, 1.347, 4.766), (-1.413, -1.343, 4.766), (0.0, -1.562, 4.84), (-1.569, -1.179, 4.766), (0.0, -1.505, 4.955), (-1.502, 0.0005197, 4.871), (-1.502, -1.136, 4.871), (-1.336, 1.166, 4.941), (-1.219, 1.248, 4.941), (-1.49, 1.419, 4.616), (-1.325, 1.497, 4.616), (-1.62, -1.23, 4.616), (-1.317, -1.489, 4.616), (-1.471, -1.343, 4.616), (-1.62, 1.308, 4.616), (-1.518, -1.179, 2.883), (-1.376, -1.343, 2.883), (-6.925, -0.1987, 2.018), (-1.895, -0.3435, -1.939), (-1.818, -0.1954, 1.901), (-4.045, -0.1954, 1.901), (-1.84, -0.3239, -2.306), (-1.846, -0.2086, -2.595), (-8.425, -0.2866, 1.007), (-8.517, -0.3152, 1.392), (-7.54, -0.2828, 0.5112), (-7.541, -0.2916, 2.306), (-8.243, -0.2254, 2.1), (-1.446, -0.2121, 2.183), (-1.741, -0.286, 0.7902), (-6.563, -0.1443, 0.9497), (-1.747, -0.2946, 0.4296), (-4.307, -0.2038, 0.8535), (-4.045, -0.207, 0.8535), (-0.9822, -0.09638, 2.454), (-7.204, -0.2531, 0.6022), (-7.194, -0.2607, 2.21), (-7.912, -0.2795, 2.269), (-1.502, -0.9696, 4.871), (-1.334, -0.9918, 4.96), (0.0, -1.158, 5.03), (-1.62, -1.064, 4.616), (-1.518, -1.006, 2.883), (-1.587, 0.2918, 1.986), (-6.563, 0.1875, 1.797), (-4.191, 0.2796, 0.8641), (-0.9811, 0.1129, 2.454), (0.0, 0.2051, -3.221), (-0.9143, 0.1145, -5.777), (-0.7785, 0.2118, -9.051), (-0.8581, 0.1745, -8.751), (-8.419, 0.3405, 1.774), (-8.498, 0.3681, 1.392), (-7.54, 0.33, 0.5275), (-6.931, 0.2335, 2.011), (-4.191, 0.2682, 1.89), (-8.409, 0.336, 1.013), (-7.2, 0.3056, 2.197), (-1.876, 0.3878, -1.939), (-1.003, 0.1378, -8.641), (-1.902, 0.1623, -2.951), (-1.128, 0.1154, -8.621), (-2.038, 0.1613, -5.646), (-0.8199, 0.1698, -9.384), (-1.481, 0.3526, -9.385), (-2.462, 0.2996, -8.857), (-0.9811, 0.1129, 2.533), (-0.9811, 0.1129, 2.531), (-1.411, 0.9564, 2.637), (-1.487, 1.063, 2.716), (-1.569, 1.101, 4.766), (0.0, 1.208, 5.03), (-1.336, 1.045, 4.979), (-0.6293, 1.662, -1.939), (-0.5112, 0.7652, 2.365), (-0.5533, -1.447, 0.8177), (-0.5484, 1.493, 0.4296), (-0.5253, 0.4516, 2.454), (-0.5494, -0.7303, -3.088), (-0.5186, 0.7159, -3.113), (-0.3693, 0.009409, -3.221), (-0.533, -1.294, 1.661), (-0.3708, 0.2187, -3.221), (-0.5498, 1.418, 1.102), (-0.5253, 0.4516, 2.531), (-1.054, 1.315, 2.572), (-1.075, -1.389, 2.716), (-1.082, -1.439, 2.8), (-1.097, 1.501, 2.768), (-1.082, -1.439, 4.786), (-1.076, -1.459, 4.871), (-1.06, -1.063, 5.023), (-0.9617, 1.166, 5.023), (-1.382, 1.563, 3.761), (-1.656, -0.0008447, 3.761), (0.0, 1.56, 3.761), (-1.517, 1.46, 3.761), (-1.656, -1.28, 3.761), (-1.382, -1.519, 3.761), (0.0, -1.415, 3.761), (-1.656, 1.193, 3.761), (-1.22, 1.562, 3.761), (-1.22, -1.358, 3.761), (-1.382, 1.554, 4.367), (-1.514, -1.387, 4.367), (-1.656, -1.093, 4.367), (-1.656, 1.193, 4.367), (-1.22, 1.571, 4.367), (-1.656, -1.28, 4.367), (0.0, -1.415, 4.367), (-1.517, 1.46, 3.279), (-1.656, 1.331, 3.279), (0.0, 1.56, 3.279), (-1.514, -1.394, 3.279), (-0.3147, 1.698, -1.939), (-0.2556, -1.024, 2.183), (-0.2766, -1.5, 0.8177), (-0.2627, -0.4641, 2.454), (-0.3228, 1.515, -2.544), (-0.3063, 1.188, -2.858), (-0.2665, -1.342, 1.661), (-0.2743, -1.466, 1.102), (-0.596, -1.355, 2.531), (-0.6064, -1.508, 2.616), (-0.61, -1.562, 2.707), (-0.61, -1.562, 4.84), (-0.5989, -1.351, 5.03), (-0.5989, -0.01818, 5.03), (-0.8633, -1.358, 4.681), (-0.8129, -1.358, 2.797), (-0.261, 1.256, 1.936), (-0.3111, -1.629, -1.939), (-0.2556, 1.029, 2.183), (-0.2742, 1.546, 0.4296), (-0.2627, 0.4687, 2.454), (-0.3197, -1.45, -2.544), (-0.2747, -0.7496, -3.088), (-0.3154, -1.54, -2.306), (-0.2665, 1.346, 1.661), (-0.596, 1.356, 2.531), (-0.61, 1.561, 2.707), (-0.61, 1.561, 4.84), (-0.61, 1.561, 4.681), (-0.61, 1.561, 3.761), (-1.059, -1.372, 4.367), (-1.059, -1.372, 3.279), (-0.08522, 1.724, -1.939), (-0.06923, -1.05, 2.183), (-0.06923, -0.8096, 2.365), (-0.07492, -1.539, 0.8177), (-0.08743, 1.538, -2.544), (-0.07023, 0.7418, -3.113), (-0.05042, 0.4433, -3.221), (-0.08633, 1.631, -2.306), (-0.0743, -1.504, 1.102), (-0.05021, 0.2265, -3.221), (-0.1642, -1.508, 2.616), (-0.1652, -1.562, 2.707), (-0.1622, -1.351, 5.03), (-0.1622, -0.02617, 5.03), (-0.2869, -1.404, 4.367), (-0.07069, 1.289, 1.936), (-0.06923, 0.8149, 2.365), (-0.07524, 1.544, 0.8177), (-0.07426, 1.585, 0.4296), (-0.08657, -1.477, -2.544), (-0.08542, -1.568, -2.306), (-0.07218, 1.381, 1.661), (-0.07446, 1.509, 1.102), (-0.1642, 1.507, 2.616), (-0.1908, 1.504, 4.955), (-0.1652, 1.561, 3.761), (-0.1652, 1.561, 4.367), (0.0, 1.886, 5.891), (-1.025, -1.5, -1.347), (0.0, 1.7, -1.347), (-1.825, 0.4178, -1.347), (-0.6049, -1.559, -1.347), (-0.08192, -1.639, -1.347), (-1.685, -0.8656, -1.347), (-1.84, -0.388, -1.347), (-1.858, -0.3313, -1.347), (-0.6091, 1.62, -1.347), (-0.3045, 1.66, -1.347), (-0.08248, 1.689, -1.347), (-1.685, 0.8357, -1.347), (-1.029, 1.563, -1.347), (0.0, -1.651, -1.347), (-1.965, 0.0, -1.347), (-1.84, 0.3745, -1.347), (-0.3025, -1.605, -1.347), (-1.028, -1.648, -1.347), (-1.049, -1.681, -1.939), (-0.5858, -1.745, -1.939), (0.0, 1.864, -1.347), (0.0, 1.901, -1.939), (-1.906, 0.4566, -1.347), (-1.944, 0.4729, -1.939), (-0.5669, -1.713, -1.347), (0.0, -1.836, -1.939), (-0.1061, -1.814, -1.939), (-0.1061, -1.793, -1.347), (-1.752, -0.9522, -1.347), (-1.779, -0.9874, -1.939), (-1.779, 0.9478, -1.939), (-1.058, 1.76, -1.939), (-1.962, -0.4437, -1.939), (-1.922, -0.428, -1.347), (-1.983, -0.3338, -1.939), (-1.942, -0.3203, -1.347), (-0.5937, 1.822, -1.939), (-0.5714, 1.776, -1.347), (-0.2483, 1.861, -1.939), (-0.2371, 1.82, -1.347), (0.0, 1.89, -1.939), (0.0, 1.852, -1.347), (-1.752, 0.9152, -1.347), (-1.033, 1.714, -1.347), (0.0, -1.814, -1.347), (-2.11, -0.002035, -1.939), (-2.06, -0.002035, -1.347), (-1.962, 0.4237, -1.939), (-1.922, 0.4091, -1.347), (-0.3264, -1.79, -1.939), (-0.3169, -1.764, -1.347)], [], [(909, 914, 0), (912, 911, 2, 3), (910, 909, 0, 1), (913, 912, 3, 443), (911, 910, 1, 2), (3, 2, 6, 7), (1, 0, 4, 5), (443, 3, 7, 441), (2, 1, 5, 6), (0, 914, 4), (7, 6, 10, 11), (5, 4, 8, 9), (441, 7, 11, 442), (6, 5, 9, 10), (4, 914, 8), (9, 8, 12, 13), (442, 11, 15, 16), (10, 9, 13, 14), (8, 914, 12), (11, 10, 14, 15), (16, 15, 20, 21), (14, 13, 18, 19), (12, 914, 17), (15, 14, 19, 20), (13, 12, 17, 18), (21, 20, 940, 1842), (19, 18, 938, 939), (17, 914, 937), (20, 19, 939, 940), (18, 17, 937, 938), (447, 446, 445, 22), (22, 445, 23, 444), (444, 23, 448, 24), (24, 448, 450, 449), (449, 450, 25, 451), (451, 25, 452, 26), (26, 452, 453, 27), (27, 453, 455, 454), (454, 447, 22, 444, 24, 449, 451, 26, 27), (446, 455, 453, 452, 25, 450, 448, 23, 445), (601, 53, 468, 596), (490, 461, 152, 216), (216, 152, 467, 492), (648, 646, 467, 152), (185, 596, 468, 182), (193, 652, 36, 144), (194, 153, 471, 191), (642, 635, 471, 153), (641, 144, 36, 636), (173, 160, 470, 597), (174, 609, 469, 159), (655, 192, 469, 609), (647, 184, 466, 143), (186, 151, 35, 183), (218, 217, 467, 646), (658, 191, 471, 635), (195, 159, 469, 192), (650, 183, 35, 158), (657, 636, 36, 652), (187, 182, 468, 634), (649, 616, 466, 184), (656, 653, 470, 160), (345, 528, 78, 339), (624, 507, 489, 163), (599, 39, 37, 145), (346, 328, 39, 599), (598, 38, 475, 146), (413, 407, 1416, 1558), (732, 64, 493, 730), (528, 88, 516, 78), (327, 475, 478, 330), (268, 476, 46, 728), (854, 1417, 1421, 426), (475, 38, 477, 478), (176, 37, 44, 177), (37, 39, 45, 44), (426, 1421, 1425, 855), (728, 46, 482, 269), (177, 44, 479, 637), (330, 478, 481, 332), (44, 45, 47, 479), (606, 66, 54, 600), (847, 408, 1431, 1083), (610, 483, 48, 611), (780, 334, 485, 215), (215, 485, 484, 214), (155, 505, 491, 612), (58, 487, 50, 57), (773, 335, 487, 58), (499, 486, 488, 59), (409, 842, 1436, 1448), (290, 287, 51, 500), (164, 158, 35, 491), (151, 30, 54, 612), (143, 466, 489, 600), (717, 460, 52, 270), (661, 65, 492, 197), (681, 506, 490, 216), (301, 67, 52, 743), (605, 508, 53, 601), (145, 37, 56, 602), (742, 476, 496, 300), (214, 484, 498, 679), (659, 50, 497, 660), (729, 51, 49, 271), (617, 38, 55, 620), (879, 290, 500, 878), (869, 409, 1448, 1856), (870, 499, 59, 866), (873, 773, 58, 877), (877, 58, 57, 876), (149, 509, 63, 604), (302, 70, 504, 753), (200, 512, 62, 199), (614, 511, 61, 154), (148, 69, 503, 147), (733, 510, 60, 272), (625, 68, 502, 622), (604, 63, 508, 605), (753, 504, 67, 301), (199, 62, 65, 661), (154, 61, 505, 155), (147, 503, 66, 606), (272, 60, 64, 732), (620, 55, 68, 625), (271, 49, 510, 733), (603, 494, 69, 148), (660, 497, 512, 200), (300, 496, 70, 302), (602, 56, 509, 149), (855, 1425, 999, 428), (481, 480, 72, 73), (269, 482, 75, 734), (637, 479, 71, 180), (332, 481, 73, 337), (479, 47, 74, 71), (734, 75, 684, 275), (858, 1467, 1472, 429), (663, 525, 91, 667), (515, 514, 41, 517), (78, 516, 519, 80), (307, 89, 77, 305), (82, 519, 531, 90), (429, 1472, 1476, 430), (517, 41, 76, 520), (339, 78, 80, 341), (776, 522, 526, 343), (523, 524, 92, 537), (430, 1476, 1482, 431), (341, 80, 522, 776), (80, 519, 82, 522), (81, 524, 523, 43), (777, 81, 43, 342), (361, 293, 81, 777), (293, 306, 524, 81), (522, 82, 525, 526), (520, 76, 43, 523), (84, 565, 118, 568), (96, 85, 569, 571), (98, 94, 97, 83), (99, 550, 79, 565), (311, 95, 86, 312), (425, 960, 1485, 859), (756, 42, 89, 307), (474, 472, 88, 528), (770, 474, 528, 345), (473, 40, 530, 529), (533, 532, 93, 538), (90, 531, 518, 521), (91, 90, 521, 542), (168, 533, 538, 169), (627, 515, 533, 168), (305, 77, 534, 308), (525, 82, 90, 91), (558, 106, 546, 547), (560, 104, 99, 549), (105, 557, 545, 94), (107, 105, 94, 98), (170, 558, 547, 629), (532, 536, 541, 93), (667, 91, 542, 669), (308, 534, 539, 758), (537, 92, 543, 544), (204, 98, 83, 665), (546, 549, 84, 87), (547, 546, 87, 527), (545, 548, 85, 96), (549, 99, 565, 84), (94, 545, 96, 97), (106, 560, 549, 546), (672, 107, 98, 204), (314, 561, 95, 311), (104, 108, 550, 99), (564, 110, 556, 100), (760, 109, 555, 313), (206, 563, 553, 670), (115, 562, 551, 103), (171, 113, 101, 631), (563, 112, 554, 553), (112, 111, 552, 554), (562, 564, 100, 551), (111, 114, 102, 552), (113, 115, 103, 101), (100, 556, 108, 104), (313, 555, 561, 314), (670, 553, 107, 672), (103, 551, 560, 106), (631, 101, 558, 170), (553, 554, 105, 107), (554, 552, 557, 105), (551, 100, 104, 560), (552, 102, 559, 557), (101, 103, 106, 558), (538, 93, 115, 113), (518, 540, 114, 111), (521, 518, 111, 112), (542, 521, 112, 563), (169, 538, 113, 171), (93, 541, 562, 115), (669, 542, 563, 206), (758, 539, 109, 760), (544, 543, 110, 564), (312, 86, 130, 316), (83, 97, 117, 567), (565, 79, 566, 118), (527, 87, 570, 116), (630, 527, 116, 172), (87, 84, 568, 570), (97, 96, 571, 117), (665, 83, 567, 673), (116, 570, 120, 572), (570, 568, 119, 120), (568, 118, 121, 119), (572, 120, 574, 122), (120, 119, 573, 574), (119, 121, 123, 573), (122, 574, 576, 575), (574, 573, 124, 576), (573, 123, 577, 124), (576, 124, 125, 579), (124, 577, 126, 125), (578, 579, 141), (579, 125, 593, 141), (117, 571, 128, 582), (571, 569, 581, 128), (567, 117, 582, 580), (582, 128, 129, 585), (128, 581, 584, 129), (585, 129, 588, 589), (129, 584, 587, 588), (131, 127, 586, 589), (591, 131, 589, 588), (125, 126, 593), (572, 140, 130, 266, 172, 116), (673, 567, 580, 213), (121, 139, 132, 123), (123, 132, 137, 577), (577, 137, 136, 126), (763, 138, 134, 318), (318, 134, 133, 297), (319, 140, 138, 763), (134, 138, 122, 575), (210, 209, 127, 131), (209, 678, 586, 127), (212, 674, 591, 590), (133, 134, 575, 578), (676, 581, 569, 208), (674, 210, 131, 591), (138, 140, 572, 122), (677, 213, 580, 583), (139, 121, 118, 566), (593, 126, 136, 592), (141, 135, 133, 578), (141, 593, 592, 135), (634, 468, 53, 638), (498, 602, 149, 513), (55, 603, 148, 68), (502, 147, 606, 507), (68, 148, 147, 502), (513, 149, 604, 501), (38, 598, 603, 55), (484, 145, 602, 498), (30, 143, 600, 54), (408, 413, 1558, 1431), (483, 598, 146, 48), (334, 346, 599, 485), (485, 599, 145, 484), (181, 647, 143, 30), (188, 464, 597, 654), (156, 173, 597, 464), (175, 462, 144, 641), (651, 193, 144, 462), (643, 461, 596, 185), (494, 613, 614, 69), (503, 154, 155, 66), (69, 614, 154, 503), (35, 151, 612, 491), (66, 155, 612, 54), (842, 847, 1083, 1436), (181, 30, 151, 186), (188, 655, 609, 464), (156, 464, 609, 174), (175, 642, 153, 462), (651, 462, 153, 194), (643, 648, 152, 461), (724, 156, 174, 723), (724, 273, 173, 156), (262, 630, 172, 266), (260, 169, 171, 265), (263, 631, 170, 264), (265, 171, 631, 263), (264, 170, 629, 261), (259, 627, 168, 722), (722, 168, 169, 260), (261, 629, 630, 262), (480, 162, 167, 72), (495, 165, 626, 511), (257, 622, 624, 258), (61, 166, 623, 505), (720, 625, 622, 257), (511, 626, 166, 61), (268, 617, 620, 719), (486, 619, 165, 495), (466, 616, 163, 489), (730, 267, 158, 164), (477, 161, 162, 480), (38, 617, 161, 477), (721, 628, 627, 259), (505, 623, 164, 491), (258, 624, 163, 270), (737, 656, 160, 727), (735, 650, 158, 267), (274, 256, 159, 195), (723, 174, 159, 256), (273, 727, 160, 173), (750, 754, 642, 175), (750, 175, 641, 749), (286, 637, 180, 745), (56, 178, 640, 509), (63, 639, 179, 508), (509, 640, 639, 63), (37, 176, 178, 56), (508, 179, 638, 53), (285, 177, 637, 286), (742, 176, 177, 285), (755, 187, 634, 752), (304, 284, 636, 657), (303, 658, 635, 299), (749, 641, 636, 284), (754, 299, 635, 642), (298, 633, 187, 755), (726, 736, 649, 157), (456, 150, 648, 643), (458, 181, 186, 608), (456, 643, 185, 142), (458, 595, 647, 181), (157, 649, 184, 34), (633, 32, 182, 187), (615, 465, 183, 650), (751, 320, 218, 632), (608, 186, 183, 465), (595, 34, 184, 647), (142, 185, 182, 32), (150, 31, 646, 648), (751, 632, 658, 303), (298, 304, 657, 633), (725, 274, 195, 615), (726, 157, 656, 737), (456, 651, 194, 150), (458, 608, 655, 188), (456, 142, 193, 651), (458, 188, 654, 595), (157, 34, 653, 656), (633, 657, 652, 32), (615, 195, 192, 465), (632, 31, 191, 658), (595, 654, 653, 34), (608, 465, 192, 655), (150, 194, 191, 31), (142, 32, 652, 193), (747, 296, 677, 678), (296, 748, 213, 677), (317, 762, 210, 674), (319, 676, 208, 316), (297, 317, 674, 212), (761, 747, 678, 209), (762, 761, 209, 210), (581, 676, 211, 584), (587, 675, 212, 590), (584, 211, 675, 587), (315, 673, 213, 748), (757, 665, 673, 315), (85, 203, 208, 569), (540, 668, 207, 114), (310, 669, 206, 746), (294, 670, 672, 295), (102, 205, 671, 559), (746, 206, 670, 294), (114, 207, 205, 102), (559, 671, 202, 548), (295, 672, 204, 759), (759, 204, 665, 757), (535, 201, 668, 540), (309, 667, 669, 310), (516, 662, 201, 535), (472, 196, 666, 88), (548, 202, 203, 85), (343, 526, 664, 779), (88, 666, 662, 516), (306, 663, 667, 309), (289, 660, 200, 292), (744, 199, 661, 291), (292, 200, 199, 744), (876, 57, 198, 867), (287, 659, 660, 289), (291, 661, 197, 288), (57, 50, 659, 198), (62, 680, 681, 65), (512, 682, 680, 62), (50, 214, 679, 497), (65, 681, 216, 492), (487, 215, 214, 50), (335, 780, 215, 487), (320, 283, 217, 218), (467, 217, 197, 492), (283, 288, 197, 217), (180, 71, 219, 686), (632, 218, 646, 31), (745, 180, 686, 764), (337, 73, 221, 349), (71, 74, 683, 219), (428, 999, 1651, 432), (73, 72, 220, 221), (72, 167, 685, 220), (219, 683, 222, 687), (275, 684, 689, 276), (432, 1651, 433), (221, 220, 688), (686, 219, 687, 224), (220, 685, 223, 688), (764, 686, 224, 765), (276, 689, 693, 277), (433, 1651, 1657, 434), (221, 688, 691, 225), (688, 223, 694, 691), (224, 687, 690, 226), (765, 224, 226, 766), (349, 221, 225, 350), (687, 222, 692, 690), (225, 691, 228, 229), (691, 694, 696, 228), (226, 690, 227, 697), (766, 226, 697, 767), (350, 225, 229, 783), (690, 692, 230, 227), (277, 693, 695, 278), (434, 1657, 1161, 862), (697, 227, 698, 701), (767, 697, 701, 321), (783, 229, 231, 784), (227, 230, 232, 698), (278, 695, 700, 279), (862, 1161, 1164, 435), (229, 228, 699, 231), (228, 696, 233, 699), (709, 710, 235, 702), (740, 250, 236, 280), (863, 436, 441, 442), (712, 713, 703, 234), (714, 709, 702, 237), (325, 714, 237, 768), (357, 712, 234, 786), (280, 236, 705, 738), (437, 863, 442, 16), (234, 703, 239, 240), (703, 704, 706, 239), (237, 702, 238, 242), (768, 237, 242, 322), (786, 234, 240, 787), (702, 235, 241, 238), (239, 706, 246, 243), (242, 238, 707, 247), (322, 242, 247, 323), (787, 240, 244, 354), (238, 241, 708, 707), (738, 705, 245, 281), (438, 1185, 913, 443), (240, 239, 243, 244), (281, 245, 249, 739), (420, 852, 1182, 1709), (739, 249, 248, 282), (789, 324, 708, 355), (324, 769, 707, 708), (769, 323, 247, 707), (366, 368, 712, 357), (801, 369, 714, 325), (369, 367, 709, 714), (368, 799, 713, 712), (865, 1304, 1185, 438), (800, 365, 250, 740), (367, 798, 710, 709), (698, 232, 254, 251), (279, 700, 255, 741), (435, 1164, 1193, 439), (231, 699, 716, 252), (699, 233, 715, 716), (701, 698, 251, 253), (321, 701, 253, 326), (784, 231, 252, 360), (233, 279, 741, 715), (243, 739, 282, 244), (851, 420, 1709, 1177), (246, 281, 739, 243), (706, 738, 281, 246), (704, 280, 738, 706), (711, 740, 280, 704), (696, 278, 279, 233), (694, 277, 278, 696), (223, 276, 277, 694), (685, 275, 276, 223), (459, 726, 737, 190), (28, 189, 274, 725), (28, 725, 735, 644), (594, 463, 727, 273), (607, 723, 256, 33), (189, 33, 256, 274), (644, 735, 267, 29), (190, 737, 727, 463), (67, 258, 270, 52), (89, 721, 259, 77), (500, 51, 729, 731), (493, 29, 267, 730), (476, 268, 719, 496), (878, 500, 731, 872), (70, 720, 257, 504), (504, 257, 258, 67), (496, 719, 720, 70), (95, 261, 262, 86), (42, 718, 721, 89), (534, 722, 260, 539), (77, 259, 722, 534), (561, 264, 261, 95), (109, 265, 263, 555), (555, 263, 264, 561), (539, 260, 265, 109), (86, 262, 266, 130), (457, 594, 273, 724), (167, 734, 275, 685), (162, 269, 734, 167), (165, 271, 733, 626), (166, 272, 732, 623), (626, 733, 272, 166), (619, 729, 271, 165), (616, 717, 270, 163), (161, 728, 269, 162), (617, 268, 728, 161), (623, 732, 730, 164), (700, 321, 326, 255), (365, 801, 325, 250), (249, 245, 323, 769), (248, 249, 769, 324), (356, 248, 324, 789), (705, 322, 323, 245), (236, 768, 322, 705), (250, 325, 768, 236), (695, 767, 321, 700), (75, 745, 764, 684), (29, 493, 288, 283), (644, 29, 283, 320), (64, 291, 288, 493), (51, 287, 289, 49), (510, 292, 744, 60), (60, 744, 291, 64), (49, 289, 292, 510), (524, 306, 309, 92), (92, 309, 310, 543), (550, 759, 757, 79), (108, 295, 759, 550), (110, 746, 294, 556), (556, 294, 295, 108), (543, 310, 746, 110), (79, 757, 315, 566), (566, 315, 748, 139), (592, 136, 761, 762), (136, 137, 747, 761), (133, 135, 317, 297), (140, 319, 316, 130), (135, 592, 762, 317), (132, 139, 748, 296), (137, 132, 296, 747), (459, 190, 304, 298), (28, 751, 303, 189), (28, 644, 320, 751), (459, 298, 755, 645), (607, 33, 299, 754), (594, 749, 284, 463), (189, 303, 299, 33), (190, 463, 284, 304), (476, 742, 285, 46), (46, 285, 286, 482), (482, 286, 745, 75), (460, 752, 743, 52), (676, 319, 763, 211), (675, 318, 297, 212), (211, 763, 318, 675), (203, 312, 316, 208), (668, 758, 760, 207), (205, 313, 314, 671), (207, 760, 313, 205), (671, 314, 311, 202), (201, 308, 758, 668), (662, 305, 308, 201), (196, 756, 307, 666), (202, 311, 312, 203), (664, 663, 306, 293), (779, 664, 293, 361), (666, 307, 305, 662), (178, 300, 302, 640), (639, 753, 301, 179), (640, 302, 753, 639), (867, 198, 290, 879), (176, 742, 300, 178), (179, 301, 743, 638), (198, 659, 287, 290), (386, 779, 361, 391), (820, 356, 789, 390), (244, 282, 788, 354), (817, 784, 360, 822), (232, 785, 359, 254), (798, 802, 358, 710), (837, 366, 357, 821), (390, 789, 355, 402), (282, 248, 356, 788), (241, 353, 355, 708), (388, 787, 354, 819), (818, 786, 787, 388), (235, 352, 353, 241), (821, 357, 786, 818), (710, 358, 352, 235), (230, 351, 785, 232), (692, 782, 351, 230), (815, 350, 783, 816), (387, 349, 350, 815), (222, 781, 782, 692), (683, 348, 781, 222), (74, 774, 348, 683), (810, 337, 349, 387), (394, 397, 780, 335), (383, 343, 779, 386), (488, 611, 347, 772), (393, 831, 346, 334), (48, 146, 778, 333), (807, 770, 345, 385), (40, 329, 344, 530), (391, 361, 777, 384), (384, 777, 342, 396), (812, 341, 776, 382), (76, 775, 342, 43), (382, 776, 343, 383), (811, 339, 341, 812), (41, 340, 775, 76), (530, 344, 338, 514), (514, 338, 340, 41), (379, 332, 337, 810), (47, 771, 774, 74), (866, 59, 336, 868), (59, 488, 772, 336), (826, 394, 335, 773), (397, 393, 334, 780), (611, 48, 333, 347), (808, 330, 332, 379), (45, 331, 771, 47), (39, 328, 331, 45), (378, 327, 330, 808), (146, 475, 327, 778), (831, 823, 328, 346), (385, 345, 339, 811), (838, 377, 797, 404), (372, 376, 796, 790), (373, 375, 795, 791), (370, 374, 364, 793), (804, 372, 790, 792), (374, 373, 791, 364), (440, 1781, 1764, 864), (371, 806, 362, 794), (806, 370, 793, 362), (805, 804, 792, 363), (375, 805, 363, 795), (377, 371, 794, 797), (404, 797, 366, 837), (791, 795, 801, 365), (793, 364, 800, 803), (792, 790, 798, 367), (364, 791, 365, 800), (864, 1764, 1304, 865), (794, 362, 799, 368), (362, 793, 803, 799), (363, 792, 367, 369), (795, 363, 369, 801), (797, 794, 368, 366), (360, 252, 371, 377), (326, 253, 805, 375), (253, 251, 804, 805), (716, 715, 370, 806), (252, 716, 806, 371), (439, 1193, 1781, 440), (741, 255, 373, 374), (251, 254, 372, 804), (715, 741, 374, 370), (255, 326, 375, 373), (254, 359, 376, 372), (822, 360, 377, 838), (419, 822, 838, 424), (359, 403, 406, 376), (796, 836, 405, 802), (423, 404, 837, 853), (376, 406, 836, 796), (424, 838, 404, 423), (846, 385, 811, 843), (407, 378, 808, 840), (840, 808, 379, 841), (861, 427, 393, 397), (857, 856, 394, 826), (841, 379, 810, 410), (843, 811, 812, 411), (844, 382, 383, 845), (411, 812, 382, 844), (412, 384, 396, 431), (422, 391, 384, 412), (839, 807, 385, 846), (427, 860, 831, 393), (845, 383, 386, 848), (856, 861, 397, 394), (410, 810, 387, 414), (414, 387, 815, 415), (415, 815, 816, 849), (418, 821, 818, 416), (416, 818, 388, 417), (417, 388, 819, 851), (421, 390, 402, 437), (853, 837, 821, 418), (850, 817, 822, 419), (852, 820, 390, 421), (848, 386, 391, 422), (354, 788, 389, 819), (785, 833, 403, 359), (802, 405, 835, 358), (788, 356, 820, 389), (353, 401, 402, 355), (352, 834, 401, 353), (358, 835, 834, 352), (351, 400, 833, 785), (782, 832, 400, 351), (781, 399, 832, 782), (348, 398, 399, 781), (774, 827, 398, 348), (772, 347, 814, 809), (333, 778, 813, 380), (329, 824, 830, 344), (775, 829, 396, 342), (340, 395, 829, 775), (344, 830, 828, 338), (338, 828, 395, 340), (771, 392, 827, 774), (868, 336, 381, 880), (336, 772, 809, 381), (347, 333, 380, 814), (331, 825, 392, 771), (328, 823, 825, 331), (778, 327, 378, 813), (1624, 848, 422, 1716), (1182, 852, 421, 1740), (1666, 850, 419, 1190), (1778, 853, 418, 1186), (436, 438, 443, 441), (1673, 417, 851, 1177), (1671, 416, 417, 1673), (1186, 418, 416, 1671), (1656, 415, 849, 1660), (1650, 414, 415, 1656), (1463, 410, 414, 1650), (1010, 845, 848, 1624), (1430, 1557, 860, 427), (961, 839, 846, 1018), (1716, 422, 412, 1011), (1011, 412, 431, 1482), (1006, 411, 844, 1477), (1477, 844, 845, 1010), (1468, 843, 411, 1006), (970, 841, 410, 1463), (1844, 983, 857, 875), (983, 1435, 856, 857), (1639, 1430, 427, 861), (967, 840, 841, 970), (1416, 407, 840, 967), (1018, 846, 843, 1468), (1311, 424, 423, 1768), (1768, 423, 853, 1778), (1190, 419, 424, 1311), (403, 439, 440, 406), (836, 864, 865, 405), (406, 440, 864, 836), (819, 389, 420, 851), (833, 435, 439, 403), (405, 865, 438, 835), (389, 820, 852, 420), (401, 863, 437, 402), (834, 436, 863, 401), (400, 862, 435, 833), (832, 434, 862, 400), (399, 433, 434, 832), (398, 432, 433, 399), (827, 428, 432, 398), (380, 813, 413, 408), (824, 425, 859, 830), (829, 430, 431, 396), (395, 429, 430, 829), (828, 858, 429, 395), (392, 855, 428, 827), (880, 381, 409, 869), (381, 809, 842, 409), (814, 380, 408, 847), (825, 426, 855, 392), (823, 854, 426, 825), (813, 378, 407, 413), (654, 597, 470, 653), (529, 530, 514, 515), (628, 529, 515, 627), (478, 477, 480, 481), (621, 619, 486, 499), (610, 486, 495, 613), (598, 483, 494, 603), (871, 621, 499, 870), (682, 513, 501, 680), (680, 501, 506, 681), (622, 502, 507, 624), (613, 495, 511, 614), (679, 498, 513, 682), (859, 1485, 1467, 858), (515, 517, 532, 533), (520, 523, 537, 536), (517, 520, 536, 532), (629, 547, 527, 630), (618, 473, 529, 628), (531, 535, 540, 518), (536, 537, 544, 541), (519, 516, 535, 531), (557, 559, 548, 545), (541, 544, 564, 562), (575, 576, 579, 578), (580, 582, 585, 583), (583, 585, 589, 586), (590, 591, 588, 587), (678, 677, 583, 586), (501, 604, 605, 506), (506, 605, 601, 490), (507, 606, 600, 489), (490, 601, 596, 461), (483, 610, 613, 494), (486, 610, 611, 488), (718, 618, 628, 721), (719, 620, 625, 720), (872, 731, 621, 871), (731, 729, 619, 621), (736, 717, 616, 649), (752, 634, 638, 743), (725, 615, 650, 735), (526, 525, 663, 664), (497, 679, 682, 512), (713, 711, 704, 703), (799, 803, 711, 713), (803, 800, 740, 711), (459, 645, 736, 726), (645, 460, 717, 736), (457, 724, 723, 607), (693, 766, 767, 695), (689, 765, 766, 693), (684, 764, 765, 689), (645, 755, 752, 460), (457, 750, 749, 594), (457, 607, 754, 750), (816, 783, 784, 817), (874, 826, 773, 873), (790, 796, 802, 798), (860, 854, 823, 831), (875, 857, 826, 874), (849, 816, 817, 850), (1660, 849, 850, 1666), (1435, 1639, 861, 856), (1557, 1417, 854, 860), (835, 438, 436, 834), (809, 814, 847, 842), (830, 859, 858, 828), (437, 16, 21, 421), (1740, 421, 21, 1842), (877, 902, 898, 873), (876, 901, 902, 877), (618, 718, 895, 893), (867, 884, 901, 876), (196, 885, 905, 756), (472, 891, 885, 196), (872, 896, 904, 878), (40, 882, 883, 329), (770, 897, 892, 474), (879, 906, 884, 867), (329, 883, 907, 824), (473, 890, 882, 40), (868, 886, 881, 866), (756, 905, 903, 42), (880, 908, 886, 868), (875, 1884, 1863, 1844), (1883, 1884, 900, 899), (899, 900, 898, 897), (895, 896, 894, 893), (893, 894, 889, 890), (907, 908, 888, 887), (883, 886, 908, 907), (882, 881, 886, 883), (885, 884, 906, 905), (903, 904, 896, 895), (891, 901, 884, 885), (892, 902, 901, 891), (897, 898, 902, 892), (890, 889, 881, 882), (887, 888, 1887, 1868), (905, 906, 904, 903), (866, 881, 889, 870), (875, 874, 900, 1884), (1856, 1887, 888, 869), (807, 839, 1883, 899), (961, 1864, 1883, 839), (874, 873, 898, 900), (770, 807, 899, 897), (878, 904, 906, 879), (824, 907, 887, 425), (872, 871, 894, 896), (425, 887, 1868, 960), (473, 618, 893, 890), (871, 870, 889, 894), (474, 892, 891, 472), (42, 903, 895, 718), (869, 888, 908, 880), (909, 915, 914), (912, 918, 917, 911), (910, 916, 915, 909), (913, 1383, 918, 912), (911, 917, 916, 910), (918, 922, 921, 917), (916, 920, 919, 915), (1383, 1381, 922, 918), (917, 921, 920, 916), (915, 919, 914), (922, 926, 925, 921), (920, 924, 923, 919), (1381, 1382, 926, 922), (921, 925, 924, 920), (919, 923, 914), (924, 928, 927, 923), (1382, 931, 930, 926), (925, 929, 928, 924), (923, 927, 914), (926, 930, 929, 925), (931, 936, 935, 930), (929, 934, 933, 928), (927, 932, 914), (930, 935, 934, 929), (928, 933, 932, 927), (936, 1842, 940, 935), (934, 939, 938, 933), (932, 937, 914), (935, 940, 939, 934), (933, 938, 937, 932), (1387, 941, 1385, 1386), (941, 1384, 942, 1385), (1384, 943, 1388, 942), (943, 1389, 1390, 1388), (1389, 1391, 944, 1390), (1391, 945, 1392, 944), (945, 946, 1393, 1392), (946, 1394, 1395, 1393), (1394, 946, 945, 1391, 1389, 943, 1384, 941, 1387), (1386, 1385, 942, 1388, 1390, 944, 1392, 1393, 1395), (1560, 1553, 1408, 976), (1438, 1146, 1081, 1401), (1146, 1440, 1407, 1081), (1607, 1081, 1407, 1605), (1115, 1112, 1408, 1553), (1123, 1073, 955, 1611), (1124, 1121, 1411, 1082), (1601, 1082, 1411, 1594), (1600, 1595, 955, 1073), (1103, 1554, 1410, 1090), (1104, 1089, 1409, 1568), (1614, 1568, 1409, 1122), (1606, 1072, 1406, 1114), (1116, 1113, 954, 1080), (1148, 1605, 1407, 1147), (1617, 1594, 1411, 1121), (1125, 1122, 1409, 1089), (1609, 1088, 954, 1113), (1616, 1611, 955, 1595), (1117, 1593, 1408, 1112), (1608, 1114, 1406, 1575), (1615, 1090, 1410, 1612), (1283, 1277, 1003, 1484), (1583, 1093, 1437, 1456), (1556, 1074, 956, 958), (1284, 1556, 958, 1266), (1555, 1075, 1415, 957), (1353, 1558, 1416, 1347), (1701, 1699, 1441, 988), (1484, 1003, 1466, 1016), (1265, 1268, 1420, 1415), (1206, 1697, 968, 1418), (1830, 1366, 1421, 1417), (1415, 1420, 1419, 957), (1106, 1107, 965, 956), (956, 965, 966, 958), (1366, 1831, 1425, 1421), (1697, 1207, 1426, 968), (1107, 1596, 1422, 965), (1268, 1270, 1424, 1420), (965, 1422, 969, 966), (1565, 1559, 977, 990), (1823, 1083, 1431, 1348), (1569, 1570, 971, 1427), (1752, 1145, 1429, 1272), (1145, 1144, 1428, 1429), (1085, 1571, 1439, 1454), (981, 980, 973, 1433), (1745, 981, 1433, 1273), (1447, 982, 1434, 1432), (1349, 1448, 1436, 1818), (1228, 1449, 974, 1225), (1094, 1439, 954, 1088), (1080, 1571, 977, 949), (1072, 1559, 1437, 1406), (1686, 1208, 975, 1400), (1620, 1127, 1440, 989), (1642, 1146, 1438, 1455), (1239, 1713, 975, 991), (1564, 1560, 976, 1457), (1074, 1561, 979, 956), (1712, 1238, 1444, 1418), (1144, 1640, 1446, 1428), (1618, 1619, 1445, 973), (1698, 1209, 972, 974), (1576, 1579, 978, 957), (1858, 1857, 1449, 1228), (1847, 1856, 1448, 1349), (1848, 1843, 982, 1447), (1851, 1855, 981, 1745), (1855, 1854, 980, 981), (1078, 1563, 987, 1458), (1240, 1724, 1453, 994), (1130, 1129, 986, 1461), (1573, 1084, 985, 1460), (1077, 1076, 1452, 993), (1702, 1210, 984, 1459), (1584, 1581, 1451, 992), (1563, 1564, 1457, 987), (1724, 1239, 991, 1453), (1129, 1620, 989, 986), (1084, 1085, 1454, 985), (1076, 1565, 990, 1452), (1210, 1701, 988, 984), (1579, 1584, 992, 978), (1209, 1702, 1459, 972), (1562, 1077, 993, 1442), (1619, 1130, 1461, 1445), (1238, 1240, 994, 1444), (1561, 1078, 1458, 979), (1831, 1368, 999, 1425), (1424, 997, 996, 1423), (1207, 1703, 1000, 1426), (1596, 1110, 995, 1422), (1270, 1275, 997, 1424), (1422, 995, 998, 969), (1703, 1213, 1645, 1000), (1834, 1369, 1472, 1467), (1622, 1627, 1020, 1480), (1465, 1469, 962, 1464), (1003, 1005, 1471, 1466), (1245, 1243, 1002, 1017), (1008, 1019, 1488, 1471), (1369, 1370, 1476, 1472), (1469, 1473, 1001, 962), (1277, 1279, 1005, 1003), (1748, 1281, 1481, 1475), (1478, 1494, 1021, 1479), (1370, 1371, 1482, 1476), (1279, 1748, 1475, 1005), (1005, 1475, 1008, 1471), (1007, 964, 1478, 1479), (1749, 1280, 964, 1007), (1299, 1749, 1007, 1231), (1231, 1007, 1479, 1244), (1475, 1481, 1480, 1008), (1473, 1478, 964, 1001), (1012, 1525, 1047, 1522), (1025, 1528, 1526, 1013), (1027, 1009, 1026, 1023), (1028, 1522, 1004, 1507), (1249, 1250, 1014, 1024), (1365, 1835, 1485, 960), (1727, 1245, 1017, 963), (1414, 1484, 1016, 1412), (1742, 1283, 1484, 1414), (1413, 1486, 1487, 959), (1490, 1495, 1022, 1489), (1019, 1474, 1470, 1488), (1020, 1499, 1474, 1019), (1098, 1099, 1495, 1490), (1586, 1098, 1490, 1465), (1243, 1246, 1491, 1002), (1480, 1020, 1019, 1008), (1515, 1504, 1503, 1035), (1517, 1506, 1028, 1033), (1034, 1023, 1502, 1514), (1036, 1027, 1023, 1034), (1100, 1588, 1504, 1515), (1489, 1022, 1498, 1493), (1627, 1629, 1499, 1020), (1246, 1729, 1496, 1491), (1494, 1501, 1500, 1021), (1134, 1625, 1009, 1027), (1503, 1015, 1012, 1506), (1504, 1483, 1015, 1503), (1502, 1025, 1013, 1505), (1506, 1012, 1522, 1028), (1023, 1026, 1025, 1502), (1035, 1503, 1506, 1517), (1632, 1134, 1027, 1036), (1252, 1249, 1024, 1518), (1033, 1028, 1507, 1037), (1521, 1029, 1513, 1039), (1731, 1251, 1512, 1038), (1136, 1630, 1510, 1520), (1044, 1032, 1508, 1519), (1101, 1590, 1030, 1042), (1520, 1510, 1511, 1041), (1041, 1511, 1509, 1040), (1519, 1508, 1029, 1521), (1040, 1509, 1031, 1043), (1042, 1030, 1032, 1044), (1029, 1033, 1037, 1513), (1251, 1252, 1518, 1512), (1630, 1632, 1036, 1510), (1032, 1035, 1517, 1508), (1590, 1100, 1515, 1030), (1510, 1036, 1034, 1511), (1511, 1034, 1514, 1509), (1508, 1517, 1033, 1029), (1509, 1514, 1516, 1031), (1030, 1515, 1035, 1032), (1495, 1042, 1044, 1022), (1470, 1040, 1043, 1497), (1474, 1041, 1040, 1470), (1499, 1520, 1041, 1474), (1099, 1101, 1042, 1495), (1022, 1044, 1519, 1498), (1629, 1136, 1520, 1499), (1729, 1731, 1038, 1496), (1501, 1521, 1039, 1500), (1250, 1254, 1059, 1014), (1009, 1524, 1046, 1026), (1522, 1047, 1523, 1004), (1483, 1045, 1527, 1015), (1589, 1102, 1045, 1483), (1015, 1527, 1525, 1012), (1026, 1046, 1528, 1025), (1625, 1633, 1524, 1009), (1045, 1529, 1049, 1527), (1527, 1049, 1048, 1525), (1525, 1048, 1050, 1047), (1529, 1051, 1531, 1049), (1049, 1531, 1530, 1048), (1048, 1530, 1052, 1050), (1051, 1532, 1533, 1531), (1531, 1533, 1053, 1530), (1530, 1053, 1534, 1052), (1533, 1536, 1054, 1053), (1053, 1054, 1055, 1534), (1535, 1070, 1536), (1536, 1070, 1550, 1054), (1046, 1539, 1057, 1528), (1528, 1057, 1538, 1526), (1524, 1537, 1539, 1046), (1539, 1542, 1058, 1057), (1057, 1058, 1541, 1538), (1542, 1546, 1545, 1058), (1058, 1545, 1544, 1541), (1060, 1546, 1543, 1056), (1548, 1545, 1546, 1060), (1054, 1550, 1055), (1529, 1045, 1102, 1204, 1059, 1069), (1633, 1143, 1537, 1524), (1050, 1052, 1061, 1068), (1052, 1534, 1066, 1061), (1534, 1055, 1065, 1066), (1734, 1256, 1063, 1067), (1256, 1235, 1062, 1063), (1257, 1734, 1067, 1069), (1063, 1532, 1051, 1067), (1140, 1060, 1056, 1139), (1139, 1056, 1543, 1638), (1142, 1547, 1548, 1634), (1062, 1535, 1532, 1063), (1636, 1138, 1526, 1538), (1634, 1548, 1060, 1140), (1067, 1051, 1529, 1069), (1637, 1540, 1537, 1143), (1068, 1523, 1047, 1050), (1550, 1549, 1065, 1055), (1070, 1535, 1062, 1064), (1070, 1064, 1549, 1550), (1593, 1597, 976, 1408), (1446, 1462, 1078, 1561), (978, 992, 1077, 1562), (1451, 1456, 1565, 1076), (992, 1451, 1076, 1077), (1462, 1450, 1563, 1078), (957, 978, 1562, 1555), (1428, 1446, 1561, 1074), (949, 977, 1559, 1072), (1348, 1431, 1558, 1353), (1427, 971, 1075, 1555), (1272, 1429, 1556, 1284), (1429, 1428, 1074, 1556), (1111, 949, 1072, 1606), (1118, 1613, 1554, 1404), (1086, 1404, 1554, 1103), (1105, 1600, 1073, 1402), (1610, 1402, 1073, 1123), (1602, 1115, 1553, 1401), (1442, 993, 1573, 1572), (1452, 990, 1085, 1084), (993, 1452, 1084, 1573), (954, 1439, 1571, 1080), (990, 977, 1571, 1085), (1818, 1436, 1083, 1823), (1111, 1116, 1080, 949), (1118, 1404, 1568, 1614), (1086, 1104, 1568, 1404), (1105, 1402, 1082, 1601), (1610, 1124, 1082, 1402), (1602, 1401, 1081, 1607), (1693, 1692, 1104, 1086), (1693, 1086, 1103, 1211), (1200, 1204, 1102, 1589), (1198, 1203, 1101, 1099), (1201, 1202, 1100, 1590), (1203, 1201, 1590, 1101), (1202, 1199, 1588, 1100), (1197, 1691, 1098, 1586), (1691, 1198, 1099, 1098), (1199, 1200, 1589, 1588), (1423, 996, 1097, 1092), (1443, 1460, 1585, 1095), (1195, 1196, 1583, 1581), (985, 1454, 1582, 1096), (1689, 1195, 1581, 1584), (1460, 985, 1096, 1585), (1206, 1688, 1579, 1576), (1432, 1443, 1095, 1578), (1406, 1437, 1093, 1575), (1699, 1094, 1088, 1205), (1419, 1423, 1092, 1091), (957, 1419, 1091, 1576), (1690, 1197, 1586, 1587), (1454, 1439, 1094, 1582), (1196, 1208, 1093, 1583), (1706, 1696, 1090, 1615), (1704, 1205, 1088, 1609), (1212, 1125, 1089, 1194), (1692, 1194, 1089, 1104), (1211, 1103, 1090, 1696), (1721, 1105, 1601, 1725), (1721, 1720, 1600, 1105), (1224, 1715, 1110, 1596), (979, 1458, 1599, 1108), (987, 1457, 1109, 1598), (1458, 987, 1598, 1599), (956, 979, 1108, 1106), (1457, 976, 1597, 1109), (1223, 1224, 1596, 1107), (1712, 1223, 1107, 1106), (1726, 1723, 1593, 1117), (1242, 1616, 1595, 1222), (1241, 1237, 1594, 1617), (1720, 1222, 1595, 1600), (1725, 1601, 1594, 1237), (1236, 1726, 1117, 1592), (1695, 1087, 1608, 1705), (1396, 1602, 1607, 1079), (1398, 1567, 1116, 1111), (1396, 1071, 1115, 1602), (1398, 1111, 1606, 1552), (1087, 953, 1114, 1608), (1592, 1117, 1112, 951), (1574, 1609, 1113, 1405), (1722, 1591, 1148, 1258), (1567, 1405, 1113, 1116), (1552, 1606, 1114, 953), (1071, 951, 1112, 1115), (1079, 1607, 1605, 950), (1722, 1241, 1617, 1591), (1236, 1592, 1616, 1242), (1694, 1574, 1125, 1212), (1695, 1706, 1615, 1087), (1396, 1079, 1124, 1610), (1398, 1118, 1614, 1567), (1396, 1610, 1123, 1071), (1398, 1552, 1613, 1118), (1087, 1615, 1612, 953), (1592, 951, 1611, 1616), (1574, 1405, 1122, 1125), (1591, 1617, 1121, 950), (1552, 953, 1612, 1613), (1567, 1614, 1122, 1405), (1079, 950, 1121, 1124), (1071, 1123, 1611, 951), (1718, 1638, 1637, 1234), (1234, 1637, 1143, 1719), (1255, 1634, 1140, 1733), (1257, 1254, 1138, 1636), (1235, 1142, 1634, 1255), (1732, 1139, 1638, 1718), (1733, 1140, 1139, 1732), (1538, 1541, 1141, 1636), (1544, 1547, 1142, 1635), (1541, 1544, 1635, 1141), (1253, 1719, 1143, 1633), (1728, 1253, 1633, 1625), (1013, 1526, 1138, 1133), (1497, 1043, 1137, 1628), (1248, 1717, 1136, 1629), (1232, 1233, 1632, 1630), (1031, 1516, 1631, 1135), (1717, 1232, 1630, 1136), (1043, 1031, 1135, 1137), (1516, 1505, 1132, 1631), (1233, 1730, 1134, 1632), (1730, 1728, 1625, 1134), (1492, 1497, 1628, 1131), (1247, 1248, 1629, 1627), (1466, 1492, 1131, 1621), (1412, 1016, 1626, 1126), (1505, 1013, 1133, 1132), (1281, 1751, 1623, 1481), (1016, 1466, 1621, 1626), (1244, 1247, 1627, 1622), (1227, 1230, 1130, 1619), (1714, 1229, 1620, 1129), (1230, 1714, 1129, 1130), (1854, 1845, 1128, 980), (1225, 1227, 1619, 1618), (1229, 1226, 1127, 1620), (980, 1128, 1618, 973), (986, 989, 1642, 1641), (1461, 986, 1641, 1643), (973, 1445, 1640, 1144), (989, 1440, 1146, 1642), (1433, 973, 1144, 1145), (1273, 1433, 1145, 1752), (1258, 1148, 1147, 1221), (1407, 1440, 1127, 1147), (1221, 1147, 1127, 1226), (1110, 1647, 1149, 995), (1591, 950, 1605, 1148), (1715, 1735, 1647, 1110), (1275, 1287, 1151, 997), (995, 1149, 1644, 998), (1368, 1372, 1651, 999), (997, 1151, 1150, 996), (996, 1150, 1646, 1097), (1149, 1648, 1152, 1644), (1213, 1214, 1652, 1645), (1372, 1373, 1651), (1151, 1649, 1150), (1647, 1154, 1648, 1149), (1150, 1649, 1153, 1646), (1735, 1736, 1154, 1647), (1214, 1215, 1658, 1652), (1373, 1374, 1657, 1651), (1151, 1155, 1654, 1649), (1649, 1654, 1659, 1153), (1154, 1156, 1653, 1648), (1736, 1737, 1156, 1154), (1287, 1288, 1155, 1151), (1648, 1653, 1655, 1152), (1155, 1159, 1158, 1654), (1654, 1158, 1662, 1659), (1156, 1663, 1157, 1653), (1737, 1738, 1663, 1156), (1288, 1755, 1159, 1155), (1653, 1157, 1160, 1655), (1215, 1216, 1661, 1658), (1374, 1838, 1161, 1657), (1663, 1668, 1664, 1157), (1738, 1259, 1668, 1663), (1755, 1756, 1162, 1159), (1157, 1664, 1163, 1160), (1216, 1217, 1667, 1661), (1838, 1375, 1164, 1161), (1159, 1162, 1665, 1158), (1158, 1665, 1165, 1662), (1678, 1669, 1167, 1679), (1710, 1218, 1168, 1184), (1839, 1382, 1381, 1376), (1681, 1166, 1670, 1682), (1683, 1169, 1669, 1678), (1263, 1739, 1169, 1683), (1295, 1758, 1166, 1681), (1218, 1707, 1674, 1168), (1377, 931, 1382, 1839), (1166, 1172, 1171, 1670), (1670, 1171, 1675, 1672), (1169, 1174, 1170, 1669), (1739, 1260, 1174, 1169), (1758, 1759, 1172, 1166), (1669, 1170, 1173, 1167), (1171, 1175, 1179, 1675), (1174, 1180, 1676, 1170), (1260, 1261, 1180, 1174), (1759, 1292, 1176, 1172), (1170, 1676, 1677, 1173), (1707, 1219, 1178, 1674), (1378, 1383, 913, 1185), (1172, 1176, 1175, 1171), (1219, 1708, 1183, 1178), (1360, 1709, 1182, 1828), (1708, 1220, 1181, 1183), (1761, 1293, 1677, 1262), (1262, 1677, 1676, 1741), (1741, 1676, 1180, 1261), (1305, 1295, 1681, 1307), (1775, 1263, 1683, 1308), (1308, 1683, 1678, 1306), (1307, 1681, 1682, 1773), (1841, 1378, 1185, 1304), (1774, 1710, 1184, 1303), (1306, 1678, 1679, 1772), (1664, 1187, 1191, 1163), (1217, 1711, 1192, 1667), (1375, 1379, 1193, 1164), (1162, 1188, 1685, 1665), (1665, 1685, 1684, 1165), (1668, 1189, 1187, 1664), (1259, 1264, 1189, 1668), (1756, 1298, 1188, 1162), (1165, 1684, 1711, 1217), (1175, 1176, 1220, 1708), (1827, 1177, 1709, 1360), (1179, 1175, 1708, 1219), (1675, 1179, 1219, 1707), (1672, 1675, 1707, 1218), (1680, 1672, 1218, 1710), (1662, 1165, 1217, 1216), (1659, 1662, 1216, 1215), (1153, 1659, 1215, 1214), (1646, 1153, 1214, 1213), (1399, 1120, 1706, 1695), (947, 1694, 1212, 1119), (947, 1603, 1704, 1694), (1551, 1211, 1696, 1403), (1566, 952, 1194, 1692), (1119, 1212, 1194, 952), (1603, 948, 1205, 1704), (1120, 1403, 1696, 1706), (991, 975, 1208, 1196), (1017, 1002, 1197, 1690), (1449, 1700, 1698, 974), (1441, 1699, 1205, 948), (1418, 1444, 1688, 1206), (1857, 1850, 1700, 1449), (994, 1453, 1195, 1689), (1453, 991, 1196, 1195), (1444, 994, 1689, 1688), (1024, 1014, 1200, 1199), (963, 1017, 1690, 1687), (1491, 1496, 1198, 1691), (1002, 1491, 1691, 1197), (1518, 1024, 1199, 1202), (1038, 1512, 1201, 1203), (1512, 1518, 1202, 1201), (1496, 1038, 1203, 1198), (1014, 1059, 1204, 1200), (1397, 1693, 1211, 1551), (1097, 1646, 1213, 1703), (1092, 1097, 1703, 1207), (1095, 1585, 1702, 1209), (1096, 1582, 1701, 1210), (1585, 1096, 1210, 1702), (1578, 1095, 1209, 1698), (1575, 1093, 1208, 1686), (1091, 1092, 1207, 1697), (1576, 1091, 1697, 1206), (1582, 1094, 1699, 1701), (1667, 1192, 1264, 1259), (1303, 1184, 1263, 1775), (1183, 1741, 1261, 1178), (1181, 1262, 1741, 1183), (1294, 1761, 1262, 1181), (1674, 1178, 1261, 1260), (1168, 1674, 1260, 1739), (1184, 1168, 1739, 1263), (1661, 1667, 1259, 1738), (1000, 1645, 1735, 1715), (948, 1221, 1226, 1441), (1603, 1258, 1221, 948), (988, 1441, 1226, 1229), (974, 972, 1227, 1225), (1459, 984, 1714, 1230), (984, 988, 1229, 1714), (972, 1459, 1230, 1227), (1479, 1021, 1247, 1244), (1021, 1500, 1248, 1247), (1507, 1004, 1728, 1730), (1037, 1507, 1730, 1233), (1039, 1513, 1232, 1717), (1513, 1037, 1233, 1232), (1500, 1039, 1717, 1248), (1004, 1523, 1253, 1728), (1523, 1068, 1719, 1253), (1549, 1733, 1732, 1065), (1065, 1732, 1718, 1066), (1062, 1235, 1255, 1064), (1069, 1059, 1254, 1257), (1064, 1255, 1733, 1549), (1061, 1234, 1719, 1068), (1066, 1718, 1234, 1061), (1399, 1236, 1242, 1120), (947, 1119, 1241, 1722), (947, 1722, 1258, 1603), (1399, 1604, 1726, 1236), (1566, 1725, 1237, 952), (1551, 1403, 1222, 1720), (1119, 952, 1237, 1241), (1120, 1242, 1222, 1403), (1418, 968, 1223, 1712), (968, 1426, 1224, 1223), (1426, 1000, 1715, 1224), (1400, 975, 1713, 1723), (1636, 1141, 1734, 1257), (1635, 1142, 1235, 1256), (1141, 1635, 1256, 1734), (1133, 1138, 1254, 1250), (1628, 1137, 1731, 1729), (1135, 1631, 1252, 1251), (1137, 1135, 1251, 1731), (1631, 1132, 1249, 1252), (1131, 1628, 1729, 1246), (1621, 1131, 1246, 1243), (1126, 1626, 1245, 1727), (1132, 1133, 1250, 1249), (1623, 1231, 1244, 1622), (1751, 1299, 1231, 1623), (1626, 1621, 1243, 1245), (1108, 1599, 1240, 1238), (1598, 1109, 1239, 1724), (1599, 1598, 1724, 1240), (1845, 1858, 1228, 1128), (1106, 1108, 1238, 1712), (1109, 1597, 1713, 1239), (1128, 1228, 1225, 1618), (1326, 1331, 1299, 1751), (1796, 1330, 1761, 1294), (1176, 1292, 1760, 1220), (1793, 1798, 1298, 1756), (1163, 1191, 1297, 1757), (1772, 1679, 1296, 1776), (1813, 1797, 1295, 1305), (1330, 1342, 1293, 1761), (1220, 1760, 1294, 1181), (1173, 1677, 1293, 1291), (1328, 1795, 1292, 1759), (1794, 1328, 1759, 1758), (1167, 1173, 1291, 1290), (1797, 1794, 1758, 1295), (1679, 1167, 1290, 1296), (1160, 1163, 1757, 1289), (1655, 1160, 1289, 1754), (1791, 1792, 1755, 1288), (1327, 1791, 1288, 1287), (1152, 1655, 1754, 1753), (1644, 1152, 1753, 1286), (998, 1644, 1286, 1746), (1786, 1327, 1287, 1275), (1334, 1273, 1752, 1337), (1323, 1326, 1751, 1281), (1434, 1744, 1285, 1570), (1333, 1272, 1284, 1807), (971, 1271, 1750, 1075), (1783, 1325, 1283, 1742), (959, 1487, 1282, 1267), (1331, 1324, 1749, 1299), (1324, 1336, 1280, 1749), (1788, 1322, 1748, 1279), (1001, 964, 1280, 1747), (1322, 1323, 1281, 1748), (1787, 1788, 1279, 1277), (962, 1001, 1747, 1278), (1487, 1464, 1276, 1282), (1464, 962, 1278, 1276), (1319, 1786, 1275, 1270), (969, 998, 1746, 1743), (1843, 1846, 1274, 982), (982, 1274, 1744, 1434), (1802, 1745, 1273, 1334), (1337, 1752, 1272, 1333), (1570, 1285, 1271, 971), (1784, 1319, 1270, 1268), (966, 969, 1743, 1269), (958, 966, 1269, 1266), (1318, 1784, 1268, 1265), (1075, 1750, 1265, 1415), (1807, 1284, 1266, 1799), (1325, 1787, 1277, 1283), (1814, 1344, 1771, 1317), (1312, 1762, 1770, 1316), (1313, 1763, 1769, 1315), (1309, 1766, 1302, 1314), (1779, 1765, 1762, 1312), (1314, 1302, 1763, 1313), (1380, 1840, 1764, 1781), (1310, 1767, 1300, 1782), (1782, 1300, 1766, 1309), (1780, 1301, 1765, 1779), (1315, 1769, 1301, 1780), (1317, 1771, 1767, 1310), (1344, 1813, 1305, 1771), (1763, 1303, 1775, 1769), (1766, 1777, 1774, 1302), (1765, 1306, 1772, 1762), (1302, 1774, 1303, 1763), (1840, 1841, 1304, 1764), (1767, 1307, 1773, 1300), (1300, 1773, 1777, 1766), (1301, 1308, 1306, 1765), (1769, 1775, 1308, 1301), (1771, 1305, 1307, 1767), (1298, 1317, 1310, 1188), (1264, 1315, 1780, 1189), (1189, 1780, 1779, 1187), (1685, 1782, 1309, 1684), (1188, 1310, 1782, 1685), (1379, 1380, 1781, 1193), (1711, 1314, 1313, 1192), (1187, 1779, 1312, 1191), (1684, 1309, 1314, 1711), (1192, 1313, 1315, 1264), (1191, 1312, 1316, 1297), (1798, 1814, 1317, 1298), (1359, 1364, 1814, 1798), (1297, 1316, 1346, 1343), (1770, 1776, 1345, 1812), (1363, 1829, 1813, 1344), (1316, 1770, 1812, 1346), (1364, 1363, 1344, 1814), (1822, 1819, 1787, 1325), (1347, 1816, 1784, 1318), (1816, 1817, 1319, 1784), (1837, 1337, 1333, 1367), (1833, 1802, 1334, 1832), (1817, 1350, 1786, 1319), (1819, 1351, 1788, 1787), (1820, 1821, 1323, 1322), (1351, 1820, 1322, 1788), (1352, 1371, 1336, 1324), (1362, 1352, 1324, 1331), (1815, 1822, 1325, 1783), (1367, 1333, 1807, 1836), (1821, 1824, 1326, 1323), (1832, 1334, 1337, 1837), (1350, 1354, 1327, 1786), (1354, 1355, 1791, 1327), (1355, 1825, 1792, 1791), (1358, 1356, 1794, 1797), (1356, 1357, 1328, 1794), (1357, 1827, 1795, 1328), (1361, 1377, 1342, 1330), (1829, 1358, 1797, 1813), (1826, 1359, 1798, 1793), (1828, 1361, 1330, 1796), (1824, 1362, 1331, 1326), (1292, 1795, 1329, 1760), (1757, 1297, 1343, 1809), (1776, 1296, 1811, 1345), (1760, 1329, 1796, 1294), (1291, 1293, 1342, 1341), (1290, 1291, 1341, 1810), (1296, 1290, 1810, 1811), (1289, 1757, 1809, 1340), (1754, 1289, 1340, 1808), (1753, 1754, 1808, 1339), (1286, 1753, 1339, 1338), (1746, 1286, 1338, 1803), (1744, 1785, 1790, 1285), (1271, 1320, 1789, 1750), (1267, 1282, 1806, 1800), (1747, 1280, 1336, 1805), (1278, 1747, 1805, 1335), (1282, 1276, 1804, 1806), (1276, 1278, 1335, 1804), (1743, 1746, 1803, 1332), (1846, 1859, 1321, 1274), (1274, 1321, 1785, 1744), (1285, 1790, 1320, 1271), (1269, 1743, 1332, 1801), (1266, 1269, 1801, 1799), (1750, 1789, 1318, 1265), (1624, 1716, 1362, 1824), (1182, 1740, 1361, 1828), (1666, 1190, 1359, 1826), (1778, 1186, 1358, 1829), (1376, 1381, 1383, 1378), (1673, 1177, 1827, 1357), (1671, 1673, 1357, 1356), (1186, 1671, 1356, 1358), (1656, 1660, 1825, 1355), (1650, 1656, 1355, 1354), (1463, 1650, 1354, 1350), (1010, 1624, 1824, 1821), (1430, 1367, 1836, 1557), (961, 1018, 1822, 1815), (1716, 1011, 1352, 1362), (1011, 1482, 1371, 1352), (1006, 1477, 1820, 1351), (1477, 1010, 1821, 1820), (1468, 1006, 1351, 1819), (970, 1463, 1350, 1817), (1844, 1853, 1833, 983), (983, 1833, 1832, 1435), (1639, 1837, 1367, 1430), (967, 970, 1817, 1816), (1416, 967, 1816, 1347), (1018, 1468, 1819, 1822), (1311, 1768, 1363, 1364), (1768, 1778, 1829, 1363), (1190, 1311, 1364, 1359), (1343, 1346, 1380, 1379), (1812, 1345, 1841, 1840), (1346, 1812, 1840, 1380), (1795, 1827, 1360, 1329), (1809, 1343, 1379, 1375), (1345, 1811, 1378, 1841), (1329, 1360, 1828, 1796), (1341, 1342, 1377, 1839), (1810, 1341, 1839, 1376), (1340, 1809, 1375, 1838), (1808, 1340, 1838, 1374), (1339, 1808, 1374, 1373), (1338, 1339, 1373, 1372), (1803, 1338, 1372, 1368), (1320, 1348, 1353, 1789), (1800, 1806, 1835, 1365), (1805, 1336, 1371, 1370), (1335, 1805, 1370, 1369), (1804, 1335, 1369, 1834), (1332, 1803, 1368, 1831), (1859, 1847, 1349, 1321), (1321, 1349, 1818, 1785), (1790, 1823, 1348, 1320), (1801, 1332, 1831, 1366), (1799, 1801, 1366, 1830), (1789, 1353, 1347, 1318), (1613, 1612, 1410, 1554), (1486, 1465, 1464, 1487), (1587, 1586, 1465, 1486), (1420, 1424, 1423, 1419), (1580, 1447, 1432, 1578), (1569, 1572, 1443, 1432), (1555, 1562, 1442, 1427), (1849, 1848, 1447, 1580), (1643, 1641, 1450, 1462), (1641, 1642, 1455, 1450), (1581, 1583, 1456, 1451), (1572, 1573, 1460, 1443), (1640, 1643, 1462, 1446), (1835, 1834, 1467, 1485), (1465, 1490, 1489, 1469), (1473, 1493, 1494, 1478), (1469, 1489, 1493, 1473), (1588, 1589, 1483, 1504), (1577, 1587, 1486, 1413), (1488, 1470, 1497, 1492), (1493, 1498, 1501, 1494), (1471, 1488, 1492, 1466), (1514, 1502, 1505, 1516), (1498, 1519, 1521, 1501), (1532, 1535, 1536, 1533), (1537, 1540, 1542, 1539), (1540, 1543, 1546, 1542), (1547, 1544, 1545, 1548), (1638, 1543, 1540, 1637), (1450, 1455, 1564, 1563), (1455, 1438, 1560, 1564), (1456, 1437, 1559, 1565), (1438, 1401, 1553, 1560), (1427, 1442, 1572, 1569), (1432, 1434, 1570, 1569), (1687, 1690, 1587, 1577), (1688, 1689, 1584, 1579), (1850, 1849, 1580, 1700), (1700, 1580, 1578, 1698), (1705, 1608, 1575, 1686), (1723, 1713, 1597, 1593), (1694, 1704, 1609, 1574), (1481, 1623, 1622, 1480), (1445, 1461, 1643, 1640), (1682, 1670, 1672, 1680), (1773, 1682, 1680, 1777), (1777, 1680, 1710, 1774), (1399, 1695, 1705, 1604), (1604, 1705, 1686, 1400), (1397, 1566, 1692, 1693), (1658, 1661, 1738, 1737), (1652, 1658, 1737, 1736), (1645, 1652, 1736, 1735), (1604, 1400, 1723, 1726), (1397, 1551, 1720, 1721), (1397, 1721, 1725, 1566), (1792, 1793, 1756, 1755), (1852, 1851, 1745, 1802), (1762, 1772, 1776, 1770), (1836, 1807, 1799, 1830), (1853, 1852, 1802, 1833), (1825, 1826, 1793, 1792), (1660, 1666, 1826, 1825), (1435, 1832, 1837, 1639), (1557, 1836, 1830, 1417), (1811, 1810, 1376, 1378), (1785, 1818, 1823, 1790), (1806, 1804, 1834, 1835), (1377, 1361, 936, 931), (1740, 1842, 936, 1361), (1855, 1851, 1880, 1886), (1854, 1855, 1886, 1885), (1577, 1875, 1877, 1687), (1845, 1854, 1885, 1865), (1126, 1727, 1890, 1866), (1412, 1126, 1866, 1873), (1850, 1857, 1889, 1878), (959, 1267, 1862, 1861), (1742, 1414, 1874, 1879), (1858, 1845, 1865, 1891), (1267, 1800, 1892, 1862), (1413, 959, 1861, 1872), (1846, 1843, 1860, 1867), (1727, 963, 1888, 1890), (1859, 1846, 1867, 1893), (1853, 1844, 1863, 1884), (1883, 1881, 1882, 1884), (1881, 1879, 1880, 1882), (1877, 1875, 1876, 1878), (1875, 1872, 1871, 1876), (1892, 1869, 1870, 1893), (1864, 1863, 1884, 1883), (1862, 1892, 1893, 1867), (1861, 1862, 1867, 1860), (1866, 1890, 1891, 1865), (1888, 1877, 1878, 1889), (1873, 1866, 1865, 1885), (1874, 1873, 1885, 1886), (1879, 1874, 1886, 1880), (1872, 1861, 1860, 1871), (1869, 1868, 1887, 1870), (1890, 1888, 1889, 1891), (1843, 1848, 1871, 1860), (1853, 1884, 1882, 1852), (1856, 1847, 1870, 1887), (1783, 1881, 1883, 1815), (961, 1815, 1883, 1864), (1852, 1882, 1880, 1851), (1742, 1879, 1881, 1783), (1857, 1858, 1891, 1889), (1800, 1365, 1869, 1892), (1850, 1878, 1876, 1849), (1365, 960, 1868, 1869), (1413, 1872, 1875, 1577), (1849, 1876, 1871, 1848), (1414, 1412, 1873, 1874), (963, 1687, 1877, 1888), (1847, 1859, 1893, 1870)])
me_cube_001.materials.append(mat_material)
me_cube_001.use_remesh_preserve_volume = False
me_cube_001.use_remesh_preserve_attributes = False
me_cube_001.use_mirror_vertex_groups = False
me_cube_001.update()

# ---- objects
ob_cube_001 = bpy.data.objects.new('Cube.001', me_cube_001)

# ---- transforms, parenting, visibility, modifiers, constraints
ob_cube_001.location = (0.0, 0.0, 2.246)
ob_cube_001.scale = (0.2408, 0.2408, 0.2408)
ob_cube_001.lineart.crease_threshold = 0.0
_m = ob_cube_001.modifiers.new('Subsurf', 'SUBSURF')
_m.uv_smooth = 'PRESERVE_CORNERS'
_m.quality = 2
_m.levels = 2
_m.show_only_control_edges = False

# ---- collection membership
col_collection_1.objects.link(ob_cube_001)

# ---- scene / render settings (as saved in the file)
scene.frame_start = 1; scene.frame_end = 250; scene.frame_set(0)
scene.render.engine = 'BLENDER_EEVEE_NEXT'
scene.render.resolution_percentage = 50
scene.render.dither_intensity = 0.0
scene.cycles.use_denoising = False
scene.cycles.samples = 128
scene.cycles.sampling_pattern = 'TABULATED_SOBOL'
scene.cycles.light_sampling_threshold = 0.0
scene.cycles.use_adaptive_sampling = False
scene.cycles.use_light_tree = False
scene.cycles.blur_glossy = 0.0
scene.cycles.sample_clamp_indirect = 0.0
scene.view_settings.view_transform = 'Standard'
bpy.context.view_layer.update()

# ---- added for rendering (the .blend has no active camera and no usable light): camera, sun
cam_auto = bpy.data.cameras.new('AutoCamera')
cam_auto.lens = 50.0
cam_auto.sensor_width = 36.0
cam_auto.clip_end = 1000.0
ob_auto_camera = bpy.data.objects.new('AutoCamera', cam_auto)
scene.collection.objects.link(ob_auto_camera)
ob_auto_camera.location = (5.36199, -6.42587, 6.18976)
ob_auto_camera.rotation_euler = (1.09748, -7.21219e-08, 0.694738)
scene.camera = ob_auto_camera
light_auto_sun = bpy.data.lights.new('AutoSun', 'SUN')
light_auto_sun.energy = 3.0
light_auto_sun.angle = 0.0523599
ob_auto_sun = bpy.data.objects.new('AutoSun', light_auto_sun)
scene.collection.objects.link(ob_auto_sun)
ob_auto_sun.rotation_euler = (0.872665, 0.174533, 0.523599)
bpy.context.view_layer.update()
